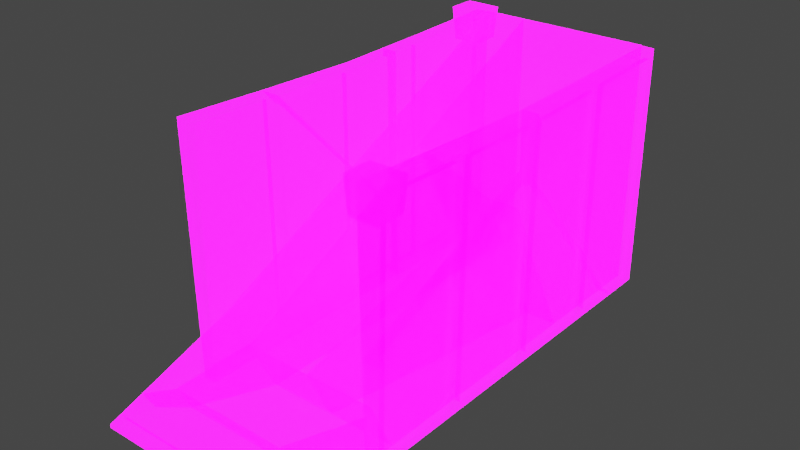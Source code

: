 # Source: SlopeTrain_Frac.blend  (saved by Blender 3.2.14; exported with 4.5.12 LTS)
import bpy
from mathutils import Matrix  # noqa: F401  (used for matrix-valued properties, if any)

bpy.ops.wm.read_factory_settings(use_empty=True)
scene = bpy.context.scene
scene.name = 'Scene'

# ---- collections
col_collection = bpy.data.collections.new('Collection'); scene.collection.children.link(col_collection)

# ---- images (referenced by path relative to the original .blend; pixels are not part of the script)
import os
ASSET_DIR = os.environ.get("B2B_ASSET_DIR", "")  # directory of the original .blend (textures are referenced by path, not embedded)
HERE = os.path.dirname(os.path.abspath(__file__))  # packed textures are extracted next to this script under _unpacked/

def load_image(name, relpath, width, height, colorspace="sRGB"):
    """Load a texture the original file referenced (path relative to the .blend, or extracted next to this script)."""
    p = next((c for c in (os.path.join(HERE, relpath), os.path.join(ASSET_DIR, relpath)) if relpath and os.path.exists(c)), "")
    if p:
        img = bpy.data.images.load(p, check_existing=True)
        img.name = name
    else:  # same state as the original file: an image datablock whose file is absent (Cycles renders it pink)
        img = bpy.data.images.new(name, width, height)
        img.source = "FILE"
        img.filepath = "//" + (relpath or name)
    img.colorspace_settings.name = colorspace
    return img
img_imphenziapalette01_256_gradientx4_png = load_image('ImphenziaPalette01-256-GradientX4.png', 'ImphenziaPalette01-256-GradientX4.png', 1024, 1024, 'sRGB')
img_imphenziapalette02_emission_png = load_image('ImphenziaPalette02-Emission.png', 'ImphenziaPalette02-Emission.png', 1024, 1024, 'sRGB')
img_imphenziapalette02_opacity_png = load_image('ImphenziaPalette02-Opacity.png', 'ImphenziaPalette02-Opacity.png', 1024, 1024, 'sRGB')
img_ground_texture_psd_psd = load_image('Ground_Texture_PSD.psd', 'Ground_Texture_PSD.psd', 1024, 1024, 'sRGB')

# ---- materials (node trees are filled in below, after node groups)
mat_gradient = bpy.data.materials.new('Gradient')
mat_gradient.alpha_threshold = 0.6481
mat_gradient.use_backface_culling = True
mat_gradient.use_raytrace_refraction = True
mat_gradient.use_screen_refraction = True
mat_gradient.use_sss_translucency = True
mat_gradient.thickness_mode = 'SLAB'
mat_gradient.use_thickness_from_shadow = True
mat_ground = bpy.data.materials.new('Ground')
mat_ground.use_transparent_shadow = False

# ---- material node trees
mat_gradient.use_nodes = True; mat_gradient.node_tree.nodes.clear()
_N = mat_gradient.node_tree.nodes; _L = mat_gradient.node_tree.links
n0 = _N.new('ShaderNodeOutputMaterial'); n0.name = 'Material Output'; n0.location = (300, 300)
n1 = _N.new('ShaderNodeBsdfPrincipled'); n1.name = 'Principled BSDF'; n1.location = (10, 300)
n1.distribution = 'GGX'
n1.subsurface_method = 'BURLEY'
n1.inputs[3].default_value = 1.45
n1.inputs[28].default_value = 10.0
n2 = _N.new('ShaderNodeTexImage'); n2.name = 'Image Texture'; n2.location = (-460, 320)
n2.image = img_imphenziapalette01_256_gradientx4_png
n3 = _N.new('ShaderNodeTexImage'); n3.name = 'Image Texture.001'; n3.location = (-500, 0)
n3.image = img_imphenziapalette02_emission_png
n4 = _N.new('ShaderNodeTexImage'); n4.name = 'Image Texture.002'; n4.location = (-480, -300)
n4.image = img_imphenziapalette02_opacity_png
n5 = _N.new('ShaderNodeValue'); n5.name = 'Value'; n5.location = (300, 140)
n5.outputs[0].default_value = 0.0
_L.new(n1.outputs[0], n0.inputs[0])
_L.new(n2.outputs[0], n1.inputs[0])
_L.new(n3.outputs[0], n1.inputs[27])
_L.new(n4.outputs[0], n1.inputs[4])
_L.new(n5.outputs[0], n0.inputs[3])
n0.is_active_output = True
mat_ground.use_nodes = True; mat_ground.node_tree.nodes.clear()
_N = mat_ground.node_tree.nodes; _L = mat_ground.node_tree.links
n0 = _N.new('ShaderNodeBsdfPrincipled'); n0.name = 'Principled BSDF'; n0.location = (10, 300)
n0.distribution = 'GGX'
n0.subsurface_method = 'BURLEY'
n0.inputs[3].default_value = 1.45
n0.inputs[27].default_value = (0.0, 0.0, 0.0, 1.0)
n0.inputs[28].default_value = 1.0
n1 = _N.new('ShaderNodeOutputMaterial'); n1.name = 'Material Output'; n1.location = (300, 300)
n2 = _N.new('ShaderNodeTexImage'); n2.name = 'Image Texture'; n2.location = (-503, 194)
n2.image = img_ground_texture_psd_psd
_L.new(n0.outputs[0], n1.inputs[0])
_L.new(n2.outputs[0], n0.inputs[0])
n1.is_active_output = True

# ---- world
world_world = bpy.data.worlds.new('World'); scene.world = world_world
world_world.use_nodes = True; world_world.node_tree.nodes.clear()
_N = world_world.node_tree.nodes; _L = world_world.node_tree.links
n0 = _N.new('ShaderNodeOutputWorld'); n0.name = 'World Output'; n0.location = (300, 300)
n1 = _N.new('ShaderNodeBackground'); n1.name = 'Background'; n1.location = (10, 300)
n1.inputs[0].default_value = (0.05088, 0.05088, 0.05088, 1.0)
_L.new(n1.outputs[0], n0.inputs[0])
n0.is_active_output = True
world_world.color = (0.05088, 0.05088, 0.05088)
world_world.use_sun_shadow = False
world_world.sun_shadow_jitter_overblur = 0.0

# ---- meshes
me_cube_002 = bpy.data.meshes.new('Cube.002')
me_cube_002.from_pydata([(3.276, -6.222, 8.928), (3.276, -5.07, 8.928), (3.115, -6.222, 10.24), (4.389, -6.222, 8.928), (4.389, -5.07, 8.928), (4.55, -6.222, 10.24), (4.55, -5.07, 10.24), (3.115, -5.07, 10.24)], [], [(1, 4, 3, 0), (0, 2, 7, 1), (3, 5, 2, 0), (4, 6, 5, 3), (6, 7, 2, 5), (1, 7, 6, 4)])
_uv = me_cube_002.uv_layers.new(name='UVMap')
_uv.uv.foreach_set('vector', [0.215, 0.5917, 0.2203, 0.5917, 0.2203, 0.5917, 0.215, 0.5917, 0.215, 0.5917, 0.215, 0.5926, 0.215, 0.5926, 0.215, 0.5917, 0.2203, 0.5917, 0.2203, 0.5926, 0.215, 0.5926, 0.215, 0.5917, 0.2203, 0.5917, 0.2203, 0.5926, 0.2203, 0.5926, 0.2203, 0.5917, 0.2203, 0.5926, 0.215, 0.5926, 0.215, 0.5926, 0.2203, 0.5926, 0.215, 0.5917, 0.215, 0.5926, 0.2203, 0.5926, 0.2203, 0.5917])
me_cube_002.materials.append(mat_gradient)
me_cube_002.materials.append(mat_ground)
me_cube_002.use_remesh_fix_poles = True
me_cube_002.use_remesh_preserve_attributes = False
me_cube_002.use_mirror_vertex_groups = False
me_cube_002.update()
me_cube_009 = bpy.data.meshes.new('Cube.009')
me_cube_009.from_pydata([(-3.276, 8.895, 8.928), (-3.276, 10.05, 8.928), (-3.115, 8.895, 10.24), (-4.389, 8.895, 8.928), (-4.389, 10.05, 8.928), (-4.55, 8.895, 10.24), (-4.55, 10.05, 10.24), (-3.115, 10.05, 10.24)], [], [(1, 0, 3, 4), (0, 1, 7, 2), (3, 0, 2, 5), (4, 3, 5, 6), (6, 5, 2, 7), (1, 4, 6, 7)])
_uv = me_cube_009.uv_layers.new(name='UVMap')
_uv.uv.foreach_set('vector', [0.215, 0.5917, 0.215, 0.5917, 0.2203, 0.5917, 0.2203, 0.5917, 0.215, 0.5917, 0.215, 0.5917, 0.215, 0.5926, 0.215, 0.5926, 0.2203, 0.5917, 0.215, 0.5917, 0.215, 0.5926, 0.2203, 0.5926, 0.2203, 0.5917, 0.2203, 0.5917, 0.2203, 0.5926, 0.2203, 0.5926, 0.2203, 0.5926, 0.2203, 0.5926, 0.215, 0.5926, 0.215, 0.5926, 0.215, 0.5917, 0.2203, 0.5917, 0.2203, 0.5926, 0.215, 0.5926])
me_cube_009.materials.append(mat_gradient)
me_cube_009.materials.append(mat_ground)
me_cube_009.use_remesh_fix_poles = True
me_cube_009.use_remesh_preserve_attributes = False
me_cube_009.use_mirror_vertex_groups = False
me_cube_009.update()
me_cube_001_cell_003 = bpy.data.meshes.new('Cube.001_cell.003')
me_cube_001_cell_003.from_pydata([(0.3238, -4.566, 2.143), (0.3173, -4.254, 1.824), (0.1129, -4.255, 1.83), (0.0726, -0.8798, 1.715), (0.277, -0.8788, 1.703), (0.28, -0.567, 1.997), (0.2363, 3.432, 1.9), (-0.4952, -0.567, 1.997), (0.2749, -0.2551, 1.674), (0.2346, 3.12, 1.59), (0.07054, -0.2562, 1.68), (0.03023, 3.119, 1.594), (-0.4515, 3.432, 1.9), (-0.539, -4.566, 2.143), (-0.4343, -4.566, -3.824), (-0.4404, -0.5665, -2.112), (-0.4384, 2.337, -0.8694), (0.0151, -4.255, -3.7), (0.2189, -4.566, -3.836), (0.2195, -4.254, -3.703), (0.02469, -1.628, -2.575), (0.01133, 3.12, -0.5421), (-0.4309, 3.433, -0.4004), (-0.4316, 3.629, -0.3164), (0.02096, -0.2557, -1.987), (0.02031, -0.8794, -2.255), (0.2248, -0.8783, -2.258), (0.2254, -0.2546, -1.991), (0.2157, 3.121, -0.5452), (0.2154, 3.636, -0.3248), (0.2344, 3.594, 1.739), (-0.4499, 3.583, 1.904), (0.2346, 3.591, 1.904), (-0.4343, -4.566, -3.824), (-0.4404, -0.5665, -2.112), (-0.4384, 2.337, -0.8694), (0.2189, -4.566, -3.836), (0.2195, -4.254, -3.703), (-0.4309, 3.433, -0.4004), (-0.4316, 3.629, -0.3164), (0.01133, 3.12, -0.5421), (0.02096, -0.2557, -1.987), (0.02469, -1.628, -2.575), (0.02031, -0.8794, -2.255), (0.2254, -0.2546, -1.991), (0.2157, 3.121, -0.5452), (0.2154, 3.636, -0.3248), (0.2344, 3.594, 1.739), (-0.4499, 3.583, 1.904), (0.2346, 3.591, 1.904), (0.2248, -0.8783, -2.258), (0.0151, -4.255, -3.7)], [], [(39, 48, 49, 47, 46), (37, 1, 0, 36), (36, 0, 13, 33), (51, 2, 1, 37), (43, 3, 2, 51, 42), (4, 1, 2, 3), (50, 4, 3, 43), (26, 25, 20, 17, 19, 18, 14, 34, 35, 38, 39, 46, 45, 21, 41, 44), (5, 0, 1, 4), (5, 7, 13, 0), (6, 5, 8, 9), (6, 12, 7, 5), (9, 8, 10, 11), (24, 10, 8, 27), (40, 11, 10, 24), (28, 9, 11, 40), (27, 8, 5, 4, 50), (32, 6, 30), (31, 12, 6, 32), (23, 22, 12, 31), (7, 12, 22, 16, 15), (13, 7, 15, 33), (29, 30, 6, 9, 28)])
_k = set([(14, 18), (14, 34), (15, 16), (15, 33), (16, 22), (17, 19), (17, 20), (18, 19), (20, 25), (21, 41), (21, 45), (22, 23), (23, 31), (24, 27), (24, 40), (25, 26), (26, 44), (27, 50), (28, 29), (28, 40), (29, 30), (30, 32), (31, 32), (33, 36), (34, 35), (35, 38), (36, 37), (37, 51), (38, 39), (39, 48), (41, 44), (42, 43), (42, 51), (43, 50), (45, 46), (46, 47), (47, 49), (48, 49)])
me_cube_001_cell_003.attributes.new('sharp_edge', 'BOOLEAN', 'EDGE').data.foreach_set('value', [ (min(e.vertices), max(e.vertices)) in _k for e in me_cube_001_cell_003.edges])
_uv = me_cube_001_cell_003.uv_layers.new(name='UVMap')
_uv.uv.foreach_set('vector', [0.219, 0.5926, 0.219, 0.5926, 0.219, 0.5926, 0.219, 0.5926, 0.219, 0.5926, 0.22, 0.5919, 0.22, 0.5927, 0.22, 0.5927, 0.22, 0.5918, 0.22, 0.5918, 0.22, 0.5927, 0.2195, 0.5927, 0.2195, 0.5918, 0.2207, 0.5825, 0.2207, 0.5833, 0.2207, 0.5833, 0.2207, 0.5825, 0.2215, 0.5962, 0.2215, 0.5968, 0.2215, 0.5968, 0.2215, 0.596, 0.2215, 0.5962, 0.2207, 0.5833, 0.2207, 0.5833, 0.2207, 0.5833, 0.2207, 0.5833, 0.2207, 0.5827, 0.2207, 0.5833, 0.2207, 0.5833, 0.2207, 0.5827, 0.219, 0.5926, 0.219, 0.5926, 0.219, 0.5926, 0.219, 0.5926, 0.219, 0.5926, 0.219, 0.5926, 0.219, 0.5926, 0.219, 0.5926, 0.219, 0.5926, 0.219, 0.5926, 0.219, 0.5926, 0.219, 0.5926, 0.219, 0.5926, 0.219, 0.5926, 0.219, 0.5926, 0.219, 0.5926, 0.22, 0.5927, 0.22, 0.5927, 0.22, 0.5927, 0.22, 0.5927, 0.22, 0.5927, 0.2195, 0.5927, 0.2195, 0.5927, 0.22, 0.5927, 0.22, 0.5927, 0.22, 0.5927, 0.22, 0.5927, 0.22, 0.5927, 0.22, 0.5927, 0.2195, 0.5927, 0.2195, 0.5927, 0.22, 0.5927, 0.2207, 0.5833, 0.2207, 0.5833, 0.2207, 0.5833, 0.2207, 0.5833, 0.2207, 0.5827, 0.2207, 0.5833, 0.2207, 0.5833, 0.2207, 0.5827, 0.2215, 0.5965, 0.2215, 0.5968, 0.2215, 0.5968, 0.2215, 0.5963, 0.2207, 0.583, 0.2207, 0.5833, 0.2207, 0.5833, 0.2207, 0.583, 0.22, 0.5921, 0.22, 0.5927, 0.22, 0.5927, 0.22, 0.5927, 0.22, 0.5921, 0.22, 0.5927, 0.22, 0.5927, 0.22, 0.5927, 0.2195, 0.5927, 0.2195, 0.5927, 0.22, 0.5927, 0.22, 0.5927, 0.2195, 0.5924, 0.2195, 0.5924, 0.2195, 0.5927, 0.2195, 0.5927, 0.2195, 0.5927, 0.2195, 0.5927, 0.2195, 0.5924, 0.2195, 0.5923, 0.2195, 0.5921, 0.2195, 0.5927, 0.2195, 0.5927, 0.2195, 0.5921, 0.2195, 0.5918, 0.22, 0.5924, 0.22, 0.5927, 0.22, 0.5927, 0.22, 0.5927, 0.22, 0.5924])
me_cube_001_cell_003.materials.append(mat_gradient)
me_cube_001_cell_003.materials.append(mat_ground)
me_cube_001_cell_003.update()
me_cube_001_cell_004 = bpy.data.meshes.new('Cube.001_cell.004')
me_cube_001_cell_004.from_pydata([(0.2485, -3.716, 3.405), (0.04408, -3.718, 3.408), (0.003773, -0.3408, 3.495), (0.2082, -0.3397, 3.489), (0.2085, -0.02775, 3.812), (0.1648, 3.973, 3.959), (-0.3919, -0.02775, 3.812), (0.2061, 0.2843, 3.518), (0.1658, 3.661, 3.639), (0.001723, 0.2832, 3.527), (-0.03858, 3.66, 3.643), (-0.03722, 3.66, -5.704), (0.1672, 3.661, -5.705), (0.1648, 3.973, -6.016), (-0.3482, 3.973, -6.016), (-0.3482, 3.973, 3.959), (-0.4336, -3.874, 3.645), (0.2313, -3.823, 1.49), (-0.4157, -3.83, 1.499), (-0.434, -3.875, 3.719), (0.2503, -3.865, 3.553), (0.2505, -3.868, 3.72), (-0.3612, -0.02694, -3.102), (0.2298, -3.716, 1.36), (-0.007377, -1.246, -1.627), (0.02536, -3.717, 1.362), (-0.3482, 2.383, -6.016), (-0.03877, 2.125, -5.704), (-0.03041, 0.284, -3.477), (-0.02301, -0.34, -2.723), (0.1814, -0.3389, -2.724), (0.1648, 2.384, -6.016), (0.1656, 2.126, -5.705), (0.174, 0.2851, -3.479), (-0.03877, 2.125, -5.704), (0.1656, 2.126, -5.705), (-0.434, -3.875, 3.719), (0.2505, -3.868, 3.72), (-0.4336, -3.874, 3.645), (-0.4157, -3.83, 1.499), (0.2313, -3.823, 1.49), (0.2503, -3.865, 3.553), (-0.3612, -0.02694, -3.102), (0.2298, -3.716, 1.36), (0.02536, -3.717, 1.362), (-0.03041, 0.284, -3.477), (-0.007377, -1.246, -1.627), (-0.02301, -0.34, -2.723), (0.1814, -0.3389, -2.724), (-0.3482, 2.383, -6.016), (0.1648, 2.384, -6.016), (0.174, 0.2851, -3.479)], [], [(51, 48, 47, 46, 25, 43, 17, 39, 42, 49, 50, 35, 34, 45), (23, 0, 41, 40), (44, 1, 0, 23), (29, 2, 1, 44, 24), (3, 0, 1, 2), (30, 3, 2, 29), (17, 20, 37, 36, 38, 39), (41, 0, 3, 4, 21), (5, 4, 7, 8), (5, 15, 6, 4), (21, 4, 6, 19), (8, 7, 9, 10), (7, 33, 28, 9), (27, 11, 10, 9, 28), (32, 12, 11, 27), (12, 8, 10, 11), (13, 5, 8, 12), (12, 32, 31, 13), (13, 14, 15, 5), (26, 14, 13, 31), (6, 15, 14, 26, 22), (18, 16, 19, 6, 22), (33, 7, 4, 3, 30)])
_k = set([(16, 18), (16, 19), (17, 20), (17, 43), (18, 22), (19, 21), (20, 37), (21, 41), (22, 26), (23, 40), (23, 44), (24, 29), (24, 44), (25, 43), (25, 46), (26, 31), (27, 28), (27, 32), (28, 33), (29, 30), (30, 33), (31, 32), (34, 35), (34, 45), (35, 50), (36, 37), (36, 38), (38, 39), (39, 42), (40, 41), (42, 49), (45, 51), (46, 47), (47, 48), (48, 51), (49, 50)])
me_cube_001_cell_004.attributes.new('sharp_edge', 'BOOLEAN', 'EDGE').data.foreach_set('value', [ (min(e.vertices), max(e.vertices)) in _k for e in me_cube_001_cell_004.edges])
_uv = me_cube_001_cell_004.uv_layers.new(name='UVMap')
_uv.uv.foreach_set('vector', [0.2127, 0.5928, 0.2127, 0.5928, 0.2127, 0.5928, 0.2127, 0.5928, 0.2127, 0.5928, 0.2127, 0.5928, 0.2127, 0.5928, 0.2127, 0.5928, 0.2127, 0.5928, 0.2127, 0.5928, 0.2127, 0.5928, 0.2127, 0.5928, 0.2127, 0.5928, 0.2127, 0.5928, 0.22, 0.5924, 0.22, 0.5927, 0.22, 0.5927, 0.22, 0.5924, 0.2207, 0.583, 0.2207, 0.5833, 0.2207, 0.5833, 0.2207, 0.583, 0.2215, 0.5959, 0.2215, 0.5968, 0.2215, 0.5968, 0.2215, 0.5965, 0.2215, 0.5961, 0.2207, 0.5833, 0.2207, 0.5833, 0.2207, 0.5833, 0.2207, 0.5833, 0.2207, 0.5823, 0.2207, 0.5833, 0.2207, 0.5833, 0.2207, 0.5823, 0.2127, 0.5928, 0.2127, 0.5928, 0.2127, 0.5928, 0.2127, 0.5928, 0.2127, 0.5928, 0.2127, 0.5928, 0.22, 0.5927, 0.22, 0.5927, 0.22, 0.5927, 0.22, 0.5927, 0.22, 0.5927, 0.22, 0.5927, 0.22, 0.5927, 0.22, 0.5927, 0.22, 0.5927, 0.22, 0.5927, 0.2195, 0.5927, 0.2195, 0.5927, 0.22, 0.5927, 0.22, 0.5927, 0.22, 0.5927, 0.2195, 0.5927, 0.2195, 0.5927, 0.2207, 0.5833, 0.2207, 0.5833, 0.2207, 0.5833, 0.2207, 0.5833, 0.2207, 0.5833, 0.2207, 0.5822, 0.2207, 0.5822, 0.2207, 0.5833, 0.2215, 0.5954, 0.2215, 0.5954, 0.2215, 0.5968, 0.2215, 0.5968, 0.2215, 0.5958, 0.2207, 0.5819, 0.2207, 0.5819, 0.2207, 0.5819, 0.2207, 0.5819, 0.2207, 0.5819, 0.2207, 0.5833, 0.2207, 0.5833, 0.2207, 0.5819, 0.22, 0.5912, 0.22, 0.5927, 0.22, 0.5927, 0.22, 0.5913, 0.22, 0.5913, 0.22, 0.5913, 0.22, 0.5912, 0.22, 0.5912, 0.22, 0.5912, 0.2195, 0.5912, 0.2195, 0.5927, 0.22, 0.5927, 0.2195, 0.5912, 0.2195, 0.5912, 0.22, 0.5912, 0.22, 0.5912, 0.2195, 0.5927, 0.2195, 0.5927, 0.2195, 0.5912, 0.2195, 0.5912, 0.2195, 0.5917, 0.2195, 0.5924, 0.2195, 0.5927, 0.2195, 0.5927, 0.2195, 0.5927, 0.2195, 0.5917, 0.22, 0.5916, 0.22, 0.5927, 0.22, 0.5927, 0.22, 0.5927, 0.22, 0.5917])
me_cube_001_cell_004.materials.append(mat_gradient)
me_cube_001_cell_004.materials.append(mat_ground)
me_cube_001_cell_004.update()
me_cube_001_cell_001 = bpy.data.meshes.new('Cube.001_cell.001')
me_cube_001_cell_001.from_pydata([(0.1688, -7.119, -2.626), (-0.3442, -7.119, -2.626), (0.1688, -3.119, -2.626), (0.1718, -6.807, -2.314), (0.1752, -3.431, -2.314), (-0.03255, -6.808, -2.311), (-0.02914, -3.432, -2.311), (0.1705, -2.807, -2.314), (-0.03392, -2.808, -2.311), (-0.03051, 0.5682, -2.31), (0.1739, 0.5693, -2.312), (0.1688, 0.8812, -2.625), (0.1688, 4.881, -2.626), (-0.3442, 0.8812, -2.625), (0.1691, 1.193, -2.312), (0.1725, 4.569, -2.314), (-0.03529, 1.192, -2.311), (-0.03189, 4.568, -2.312), (0.1677, 5.193, -2.314), (-0.03666, 5.192, -2.313), (-0.3442, 4.881, -2.626), (-0.3442, -3.119, -2.626), (-0.3572, 4.881, 0.2859), (-0.4117, 1.076, 4.887), (0.2352, 1.083, 4.879), (0.2337, 1.192, 4.748), (-0.003393, 3.66, 1.763), (0.02929, 1.191, 4.749), (-0.4235, -5.918, 1.893), (-0.4205, -3.119, 3.092), (0.03118, 0.5668, 4.662), (-0.411, 0.8798, 4.803), (0.2356, 0.5679, 4.658), (0.04706, -1.886, 3.611), (-0.4144, -7.119, 1.379), (0.03492, -6.808, 1.504), (0.04015, -3.432, 2.949), (0.0408, -2.809, 3.216), (0.2446, -3.431, 2.946), (0.2452, -2.808, 3.213), (0.2388, -7.119, 1.367), (0.2393, -6.807, 1.501), (-0.3442, 7.288, -2.626), (-0.03481, 7.03, -2.313), (-0.02646, 5.192, -0.09011), (-0.01906, 4.568, 0.6646), (0.1853, 4.569, 0.6632), (0.1688, 7.288, -2.626), (0.1696, 7.03, -2.314), (0.1779, 5.193, -0.09146), (0.0408, -2.809, 3.216), (0.2452, -2.808, 3.213), (-0.3572, 4.881, 0.2859), (-0.4117, 1.076, 4.887), (0.2352, 1.083, 4.879), (0.2337, 1.192, 4.748), (0.02929, 1.191, 4.749), (-0.4235, -5.918, 1.893), (-0.4205, -3.119, 3.092), (-0.411, 0.8798, 4.803), (0.03118, 0.5668, 4.662), (0.2356, 0.5679, 4.658), (-0.4144, -7.119, 1.379), (0.03492, -6.808, 1.504), (0.04015, -3.432, 2.949), (0.04706, -1.886, 3.611), (0.2446, -3.431, 2.946), (0.2388, -7.119, 1.367), (0.2393, -6.807, 1.501), (-0.3442, 7.288, -2.626), (-0.03481, 7.03, -2.313), (-0.02646, 5.192, -0.09011), (-0.003393, 3.66, 1.763), (-0.01906, 4.568, 0.6646), (0.1853, 4.569, 0.6632), (0.1688, 7.288, -2.626), (0.1696, 7.03, -2.314), (0.1779, 5.193, -0.09146)], [], [(11, 14, 55, 24, 61, 10), (12, 18, 77, 46, 15), (0, 3, 68, 67), (1, 0, 67, 62), (75, 69, 52, 53, 54, 25, 56, 72, 73, 74, 49, 71, 43, 76), (0, 2, 4, 3), (3, 4, 6, 5), (3, 5, 63, 68), (5, 6, 64, 63), (64, 6, 4, 66), (21, 13, 20, 42, 47, 12, 11, 2, 0, 1), (7, 8, 50, 51), (50, 8, 9, 60, 65), (7, 10, 9, 8), (60, 9, 10, 61), (2, 7, 51, 66, 4), (2, 11, 10, 7), (11, 12, 15, 14), (14, 15, 17, 16), (55, 14, 16, 27), (16, 17, 45, 26, 27), (45, 17, 15, 46), (18, 19, 44, 77), (19, 70, 44), (70, 19, 18, 48), (48, 18, 12, 47), (42, 20, 22), (22, 20, 13, 59, 23), (13, 21, 58, 59), (21, 1, 62, 57, 58), (35, 36, 38, 39, 37, 33, 30, 32, 54, 53, 31, 29, 28, 34, 40, 41)])
_k = set([(22, 23), (22, 42), (23, 59), (24, 55), (24, 61), (25, 54), (25, 56), (26, 27), (26, 45), (27, 55), (28, 29), (28, 34), (29, 31), (30, 32), (30, 33), (31, 53), (32, 54), (33, 37), (34, 40), (35, 36), (35, 41), (36, 38), (37, 39), (38, 39), (40, 41), (42, 47), (43, 71), (43, 76), (44, 70), (44, 77), (45, 46), (46, 77), (47, 48), (48, 70), (49, 71), (49, 74), (50, 51), (50, 65), (51, 66), (52, 53), (52, 69), (56, 72), (57, 58), (57, 62), (58, 59), (60, 61), (60, 65), (62, 67), (63, 64), (63, 68), (64, 66), (67, 68), (69, 75), (72, 73), (73, 74), (75, 76)])
me_cube_001_cell_001.attributes.new('sharp_edge', 'BOOLEAN', 'EDGE').data.foreach_set('value', [ (min(e.vertices), max(e.vertices)) in _k for e in me_cube_001_cell_001.edges])
_uv = me_cube_001_cell_001.uv_layers.new(name='UVMap')
_uv.uv.foreach_set('vector', [0.22, 0.5912, 0.22, 0.5913, 0.22, 0.5924, 0.22, 0.5924, 0.22, 0.5923, 0.22, 0.5913, 0.22, 0.5912, 0.22, 0.5913, 0.22, 0.5916, 0.22, 0.5917, 0.22, 0.5913, 0.22, 0.5912, 0.22, 0.5913, 0.22, 0.5919, 0.22, 0.5918, 0.2195, 0.5912, 0.22, 0.5912, 0.22, 0.5918, 0.2195, 0.5918, 0.2214, 0.5784, 0.2214, 0.5784, 0.2214, 0.5784, 0.2214, 0.5784, 0.2214, 0.5784, 0.2214, 0.5784, 0.2214, 0.5784, 0.2214, 0.5784, 0.2214, 0.5784, 0.2214, 0.5784, 0.2214, 0.5784, 0.2214, 0.5784, 0.2214, 0.5784, 0.2214, 0.5784, 0.22, 0.5912, 0.22, 0.5912, 0.22, 0.5913, 0.22, 0.5913, 0.2207, 0.5819, 0.2207, 0.5819, 0.2207, 0.5819, 0.2207, 0.5819, 0.2207, 0.5819, 0.2207, 0.5819, 0.2207, 0.5825, 0.2207, 0.5825, 0.2215, 0.5954, 0.2215, 0.5954, 0.2215, 0.5962, 0.2215, 0.596, 0.2207, 0.5827, 0.2207, 0.5819, 0.2207, 0.5819, 0.2207, 0.5827, 0.2195, 0.5912, 0.2195, 0.5912, 0.2195, 0.5912, 0.2195, 0.5912, 0.22, 0.5912, 0.22, 0.5912, 0.22, 0.5912, 0.22, 0.5912, 0.22, 0.5912, 0.2195, 0.5912, 0.2207, 0.5819, 0.2207, 0.5819, 0.2207, 0.5827, 0.2207, 0.5827, 0.2215, 0.5963, 0.2215, 0.5954, 0.2215, 0.5954, 0.2215, 0.5965, 0.2215, 0.5963, 0.2207, 0.5819, 0.2207, 0.5819, 0.2207, 0.5819, 0.2207, 0.5819, 0.2207, 0.583, 0.2207, 0.5819, 0.2207, 0.5819, 0.2207, 0.583, 0.22, 0.5912, 0.22, 0.5913, 0.22, 0.5921, 0.22, 0.5921, 0.22, 0.5913, 0.22, 0.5912, 0.22, 0.5912, 0.22, 0.5913, 0.22, 0.5913, 0.22, 0.5912, 0.22, 0.5912, 0.22, 0.5913, 0.22, 0.5913, 0.2207, 0.5819, 0.2207, 0.5819, 0.2207, 0.5819, 0.2207, 0.5819, 0.2207, 0.583, 0.2207, 0.5819, 0.2207, 0.5819, 0.2207, 0.583, 0.2215, 0.5954, 0.2215, 0.5954, 0.2215, 0.5959, 0.2215, 0.5961, 0.2215, 0.5965, 0.2207, 0.5823, 0.2207, 0.5819, 0.2207, 0.5819, 0.2207, 0.5823, 0.2207, 0.5819, 0.2207, 0.5819, 0.2207, 0.5822, 0.2207, 0.5822, 0.2215, 0.5954, 0.2215, 0.5954, 0.2215, 0.5958, 0.2207, 0.5819, 0.2207, 0.5819, 0.2207, 0.5819, 0.2207, 0.5819, 0.22, 0.5913, 0.22, 0.5913, 0.22, 0.5912, 0.22, 0.5912, 0.2195, 0.5912, 0.2195, 0.5912, 0.2195, 0.5917, 0.2195, 0.5917, 0.2195, 0.5912, 0.2195, 0.5912, 0.2195, 0.5924, 0.2195, 0.5924, 0.2195, 0.5912, 0.2195, 0.5912, 0.2195, 0.5921, 0.2195, 0.5924, 0.2195, 0.5912, 0.2195, 0.5912, 0.2195, 0.5918, 0.2195, 0.5919, 0.2195, 0.5921, 0.2214, 0.5784, 0.2214, 0.5784, 0.2214, 0.5784, 0.2214, 0.5784, 0.2214, 0.5784, 0.2214, 0.5784, 0.2214, 0.5784, 0.2214, 0.5784, 0.2214, 0.5784, 0.2214, 0.5784, 0.2214, 0.5784, 0.2214, 0.5784, 0.2214, 0.5784, 0.2214, 0.5784, 0.2214, 0.5784, 0.2214, 0.5784])
me_cube_001_cell_001.materials.append(mat_gradient)
me_cube_001_cell_001.materials.append(mat_ground)
me_cube_001_cell_001.update()
me_cube_007_cell_003 = bpy.data.meshes.new('Cube.007_cell.003')
me_cube_007_cell_003.from_pydata([(-0.2913, -3.026, 1.669), (-0.2476, 0.9737, 1.573), (0.484, -3.026, 1.669), (-0.2862, -2.714, 1.346), (-0.2459, 0.6618, 1.262), (-0.08183, -2.715, 1.353), (-0.04153, 0.6607, 1.266), (-0.2439, 1.286, 1.262), (-0.03948, 1.285, 1.266), (0.4402, 0.9737, 1.573), (-0.2836, -2.817, 1.136), (-0.2819, -2.714, 1.027), (-0.2121, 0.6625, -2.556), (-0.2685, -2.714, 1.027), (-0.04716, -1.207, -0.5701), (-0.007734, 0.6614, -2.553), (0.3925, 1.786, -3.742), (0.3804, 3.05, -5.084), (0.0169, 3.055, -5.093), (-0.2029, 1.287, -3.218), (0.001512, 1.285, -3.215), (-0.2898, -3.181, 1.523), (-0.2947, -3.33, 1.68), (0.4002, 0.9745, -2.881), (0.4799, -3.026, 1.367), (0.4872, -3.32, 1.68), (-0.07748, -2.715, 1.031), (-0.2237, 2.979, 1.304), (-0.2257, 2.976, 1.621), (0.4184, 2.968, 1.621), (0.4141, 2.98, 0.6818), (-0.01927, 2.977, 1.309), (-0.00304, 3.021, -2.337), (0.0169, 3.055, -5.093), (0.001512, 1.285, -3.215), (-0.04716, -1.207, -0.5701), (-0.07748, -2.715, 1.031), (-0.2836, -2.817, 1.136), (-0.2819, -2.714, 1.027), (-0.2257, 2.976, 1.621), (0.4184, 2.968, 1.621), (-0.2121, 0.6625, -2.556), (-0.007734, 0.6614, -2.553), (0.3925, 1.786, -3.742), (0.3804, 3.05, -5.084), (-0.2029, 1.287, -3.218), (-0.2898, -3.181, 1.523), (-0.2947, -3.33, 1.68), (0.4002, 0.9745, -2.881), (0.4799, -3.026, 1.367), (0.4872, -3.32, 1.68), (-0.2685, -2.714, 1.027), (-0.2237, 2.979, 1.304), (0.4141, 2.98, 0.6818), (-0.01927, 2.977, 1.309), (-0.00304, 3.021, -2.337)], [], [(37, 38, 51), (41, 45, 34, 33, 44, 43, 35, 15), (47, 21, 37, 51, 36, 35, 43, 48, 49, 50), (0, 3, 11, 10, 46), (22, 0, 46), (25, 2, 0, 22), (1, 4, 3, 0), (1, 0, 2, 9), (4, 6, 5, 3), (3, 5, 26, 13, 11), (5, 6, 42, 14, 26), (42, 6, 4, 12), (44, 33, 55, 54, 52, 39, 40, 53), (7, 8, 20, 19), (18, 20, 8, 31, 32), (8, 7, 27, 31), (27, 7, 1, 28), (28, 1, 9, 29), (29, 9, 23, 16, 17, 30), (23, 9, 2, 24), (24, 2, 25), (1, 7, 19, 12, 4)])
_k = set([(10, 11), (10, 46), (11, 13), (12, 19), (12, 42), (13, 26), (14, 26), (14, 42), (15, 35), (15, 41), (16, 17), (16, 23), (17, 30), (18, 20), (18, 32), (19, 20), (21, 37), (21, 47), (22, 25), (22, 46), (23, 24), (24, 25), (27, 28), (27, 31), (28, 29), (29, 30), (31, 32), (33, 34), (33, 55), (34, 45), (35, 36), (36, 51), (37, 38), (38, 51), (39, 40), (39, 52), (40, 53), (41, 45), (43, 44), (43, 48), (44, 53), (47, 50), (48, 49), (49, 50), (52, 54), (54, 55)])
me_cube_007_cell_003.attributes.new('sharp_edge', 'BOOLEAN', 'EDGE').data.foreach_set('value', [ (min(e.vertices), max(e.vertices)) in _k for e in me_cube_007_cell_003.edges])
_uv = me_cube_007_cell_003.uv_layers.new(name='UVMap')
_uv.uv.foreach_set('vector', [0.2136, 0.5886, 0.2136, 0.5886, 0.2136, 0.5886, 0.2136, 0.5886, 0.2136, 0.5886, 0.2136, 0.5886, 0.2136, 0.5886, 0.2136, 0.5886, 0.2136, 0.5886, 0.2136, 0.5886, 0.2136, 0.5886, 0.2136, 0.5886, 0.2136, 0.5886, 0.2136, 0.5886, 0.2136, 0.5886, 0.2136, 0.5886, 0.2136, 0.5886, 0.2136, 0.5886, 0.2136, 0.5886, 0.2136, 0.5886, 0.2136, 0.5886, 0.22, 0.5927, 0.22, 0.5927, 0.22, 0.5926, 0.22, 0.5926, 0.22, 0.5927, 0.22, 0.5927, 0.22, 0.5927, 0.22, 0.5927, 0.2195, 0.5927, 0.2195, 0.5927, 0.22, 0.5927, 0.22, 0.5927, 0.22, 0.5927, 0.22, 0.5927, 0.22, 0.5927, 0.22, 0.5927, 0.22, 0.5927, 0.22, 0.5927, 0.2195, 0.5927, 0.2195, 0.5927, 0.2207, 0.5833, 0.2207, 0.5833, 0.2207, 0.5833, 0.2207, 0.5833, 0.2207, 0.5833, 0.2207, 0.5833, 0.2207, 0.5832, 0.2207, 0.5832, 0.2207, 0.5832, 0.2215, 0.5968, 0.2215, 0.5968, 0.2215, 0.5962, 0.2215, 0.5965, 0.2215, 0.5968, 0.2207, 0.5827, 0.2207, 0.5833, 0.2207, 0.5833, 0.2207, 0.5827, 0.2136, 0.5886, 0.2136, 0.5886, 0.2136, 0.5886, 0.2136, 0.5886, 0.2136, 0.5886, 0.2136, 0.5886, 0.2136, 0.5886, 0.2136, 0.5886, 0.2207, 0.5833, 0.2207, 0.5833, 0.2207, 0.5826, 0.2207, 0.5826, 0.2215, 0.5959, 0.2215, 0.5961, 0.2215, 0.5968, 0.2215, 0.5968, 0.2215, 0.5963, 0.2207, 0.5833, 0.2207, 0.5833, 0.2207, 0.5833, 0.2207, 0.5833, 0.22, 0.5927, 0.22, 0.5927, 0.22, 0.5927, 0.22, 0.5927, 0.22, 0.5927, 0.22, 0.5927, 0.2195, 0.5927, 0.2195, 0.5927, 0.2195, 0.5927, 0.2195, 0.5927, 0.2195, 0.592, 0.2195, 0.5919, 0.2195, 0.5917, 0.2195, 0.5926, 0.2195, 0.592, 0.2195, 0.5927, 0.2195, 0.5927, 0.2195, 0.5927, 0.2195, 0.5927, 0.2195, 0.5927, 0.2195, 0.5927, 0.22, 0.5927, 0.22, 0.5927, 0.22, 0.592, 0.22, 0.5921, 0.22, 0.5927])
me_cube_007_cell_003.materials.append(mat_gradient)
me_cube_007_cell_003.materials.append(mat_ground)
me_cube_007_cell_003.update()
me_cube_007_cell_004 = bpy.data.meshes.new('Cube.007_cell.004')
me_cube_007_cell_004.from_pydata([(-0.1828, -0.2405, -4.963), (-0.1865, -0.5524, -4.651), (0.01785, -0.5535, -4.649), (-0.02177, -0.5547, 4.549), (-0.2262, -0.5536, 4.543), (-0.2265, -0.2416, 4.866), (-0.1828, 3.759, 5.012), (0.3739, -0.2416, 4.866), (-0.2241, 0.07042, 4.572), (-0.1838, 3.447, 4.693), (-0.1818, 0.07144, -4.651), (-0.01972, 0.06936, 4.581), (0.02058, 3.446, 4.697), (0.02263, 0.07033, -4.65), (0.01922, 3.446, -4.65), (-0.1852, 3.448, -4.651), (-0.1828, 3.76, -4.963), (0.3302, 3.76, -4.963), (0.3302, 3.759, 5.012), (0.3302, -0.2405, -4.963), (-0.2462, -2.235, 4.501), (-0.2483, -2.239, 4.818), (0.3958, -2.246, 4.818), (0.3915, -2.234, 3.876), (-0.04185, -2.237, 4.506), (-0.02561, -2.193, 0.8565), (-0.005692, -2.159, -1.898), (0.3578, -2.163, -1.89), (-0.185, -2.059, -4.65), (-0.1828, -2.048, -4.963), (0.01938, -2.062, -4.649), (0.3302, -2.054, -4.963), (-0.2462, -2.235, 4.501), (-0.2483, -2.239, 4.818), (0.3958, -2.246, 4.818), (0.3915, -2.234, 3.876), (-0.04185, -2.237, 4.506), (-0.02561, -2.193, 0.8565), (-0.005692, -2.159, -1.898), (0.3578, -2.163, -1.89), (0.3302, -2.054, -4.963), (-0.185, -2.059, -4.65), (-0.1828, -2.048, -4.963), (0.01938, -2.062, -4.649)], [], [(28, 29, 40, 27, 26, 43), (5, 8, 10, 0, 1, 4), (41, 1, 0, 42), (30, 2, 1, 41), (36, 3, 2, 30, 38, 37), (32, 4, 3, 36), (1, 2, 3, 4), (0, 16, 17, 19, 31, 42), (33, 5, 4, 32), (6, 9, 8, 5), (6, 5, 7, 18), (34, 7, 5, 33), (9, 12, 11, 8), (8, 11, 13, 10), (14, 13, 11, 12), (10, 13, 14, 15), (15, 14, 12, 9), (16, 15, 9, 6), (0, 10, 15, 16), (16, 6, 18, 17), (17, 18, 7, 19), (31, 19, 7, 34, 35, 39), (25, 26, 27, 23, 22, 21, 20, 24)])
_k = set([(20, 21), (20, 24), (21, 22), (22, 23), (23, 27), (24, 25), (25, 26), (26, 43), (27, 40), (28, 29), (28, 43), (29, 40), (30, 38), (30, 41), (31, 39), (31, 42), (32, 33), (32, 36), (33, 34), (34, 35), (35, 39), (36, 37), (37, 38), (41, 42)])
me_cube_007_cell_004.attributes.new('sharp_edge', 'BOOLEAN', 'EDGE').data.foreach_set('value', [ (min(e.vertices), max(e.vertices)) in _k for e in me_cube_007_cell_004.edges])
_uv = me_cube_007_cell_004.uv_layers.new(name='UVMap')
_uv.uv.foreach_set('vector', [0.2214, 0.587, 0.2214, 0.587, 0.2214, 0.587, 0.2214, 0.587, 0.2214, 0.587, 0.2214, 0.587, 0.22, 0.5927, 0.22, 0.5927, 0.22, 0.5913, 0.22, 0.5912, 0.22, 0.5913, 0.22, 0.5927, 0.22, 0.5913, 0.22, 0.5913, 0.22, 0.5912, 0.22, 0.5912, 0.2207, 0.5819, 0.2207, 0.5819, 0.2207, 0.5819, 0.2207, 0.5819, 0.2215, 0.5968, 0.2215, 0.5968, 0.2215, 0.5954, 0.2215, 0.5954, 0.2215, 0.5959, 0.2215, 0.5963, 0.2207, 0.5833, 0.2207, 0.5833, 0.2207, 0.5833, 0.2207, 0.5833, 0.2207, 0.5819, 0.2207, 0.5819, 0.2207, 0.5833, 0.2207, 0.5833, 0.22, 0.5912, 0.22, 0.5912, 0.2195, 0.5912, 0.2195, 0.5912, 0.2195, 0.5912, 0.22, 0.5912, 0.22, 0.5927, 0.22, 0.5927, 0.22, 0.5927, 0.22, 0.5927, 0.22, 0.5927, 0.22, 0.5927, 0.22, 0.5927, 0.22, 0.5927, 0.22, 0.5927, 0.22, 0.5927, 0.2195, 0.5927, 0.2195, 0.5927, 0.2195, 0.5927, 0.2195, 0.5927, 0.22, 0.5927, 0.22, 0.5927, 0.2207, 0.5833, 0.2207, 0.5833, 0.2207, 0.5833, 0.2207, 0.5833, 0.2207, 0.5833, 0.2207, 0.5833, 0.2207, 0.5819, 0.2207, 0.5819, 0.2215, 0.5954, 0.2215, 0.5954, 0.2215, 0.5968, 0.2215, 0.5968, 0.2207, 0.5819, 0.2207, 0.5819, 0.2207, 0.5819, 0.2207, 0.5819, 0.2207, 0.5819, 0.2207, 0.5819, 0.2207, 0.5833, 0.2207, 0.5833, 0.22, 0.5912, 0.22, 0.5913, 0.22, 0.5927, 0.22, 0.5927, 0.22, 0.5912, 0.22, 0.5913, 0.22, 0.5913, 0.22, 0.5912, 0.22, 0.5912, 0.22, 0.5927, 0.2195, 0.5927, 0.2195, 0.5912, 0.2195, 0.5912, 0.2195, 0.5927, 0.2195, 0.5927, 0.2195, 0.5912, 0.2195, 0.5912, 0.2195, 0.5912, 0.2195, 0.5927, 0.2195, 0.5927, 0.2195, 0.5926, 0.2195, 0.5917, 0.2214, 0.587, 0.2214, 0.587, 0.2214, 0.587, 0.2214, 0.587, 0.2214, 0.587, 0.2214, 0.587, 0.2214, 0.587, 0.2214, 0.587])
me_cube_007_cell_004.materials.append(mat_gradient)
me_cube_007_cell_004.materials.append(mat_ground)
me_cube_007_cell_004.update()
me_cube_007_cell_001 = bpy.data.meshes.new('Cube.007_cell.001')
me_cube_007_cell_001.from_pydata([(-0.1552, -5.265, -3.894), (-0.33, -5.265, 6.081), (0.3578, -5.265, -3.894), (-0.1552, -1.265, -3.894), (-0.1582, -4.953, -3.582), (-0.1616, -1.577, -3.582), (-0.3236, -4.954, 5.762), (0.04614, -4.954, -3.579), (0.04274, -1.578, -3.579), (-0.1192, -4.955, 5.768), (-0.07887, -1.579, 5.653), (-0.2832, -1.578, 5.641), (-0.1569, -0.9533, -3.582), (0.04752, -0.9544, -3.58), (0.04411, 2.422, -3.579), (-0.1603, 2.423, -3.581), (-0.1552, 2.735, -3.893), (0.3578, 2.735, -3.893), (-0.1555, 3.047, -3.581), (0.04889, 3.046, -3.58), (0.3578, -1.265, -3.894), (0.5327, -5.265, 6.081), (-0.2848, -1.423, 5.787), (-0.2897, -1.573, 5.946), (0.4052, 2.734, 1.382), (0.4849, -1.266, 5.628), (0.4922, -1.565, 5.946), (-0.07242, -0.9556, 5.293), (0.02195, 4.813, -0.83), (0.3854, 4.81, -0.8217), (-0.2768, -0.9545, 5.29), (-0.2071, 2.422, 1.706), (-0.002685, 2.421, 1.71), (-0.1978, 3.046, 1.044), (0.006562, 3.045, 1.048), (-0.1552, 4.925, -3.894), (-0.1574, 4.914, -3.581), (0.3578, 4.92, -3.894), (0.04701, 4.912, -3.58), (-0.2848, -1.423, 5.787), (-0.2897, -1.573, 5.946), (0.4052, 2.734, 1.382), (0.4849, -1.266, 5.628), (0.4922, -1.565, 5.946), (-0.002685, 2.421, 1.71), (-0.07242, -0.9556, 5.293), (-0.2071, 2.422, 1.706), (-0.1978, 3.046, 1.044), (0.006562, 3.045, 1.048), (-0.1552, 4.925, -3.894), (-0.1574, 4.914, -3.581), (-0.2768, -0.9545, 5.29), (0.3578, 4.92, -3.894), (0.04701, 4.912, -3.58), (0.3854, 4.81, -0.8217), (0.02195, 4.813, -0.83)], [], [(27, 51, 22, 40, 43, 25, 41, 54, 55, 48, 47, 46, 44), (1, 6, 4, 0), (1, 0, 2, 21), (3, 16, 49, 52, 17, 20, 2, 0), (0, 4, 5, 3), (4, 7, 8, 5), (6, 9, 7, 4), (8, 7, 9, 10), (11, 10, 9, 6), (5, 8, 10, 11), (18, 16, 15, 31, 33), (39, 11, 6, 1, 23), (23, 1, 21, 26), (13, 12, 30, 45), (14, 13, 45, 32), (12, 13, 14, 15), (15, 14, 32, 31), (3, 12, 15, 16), (49, 16, 18, 50), (12, 3, 5, 11, 39, 30), (18, 19, 53, 50), (19, 18, 33, 34), (53, 19, 34, 28), (17, 52, 29, 24), (20, 17, 24, 42), (26, 21, 2, 20, 42), (38, 55, 54, 37, 35, 36)])
_k = set([(22, 40), (22, 51), (23, 26), (23, 39), (24, 29), (24, 42), (25, 41), (25, 43), (26, 42), (27, 44), (27, 51), (28, 34), (28, 53), (29, 52), (30, 39), (30, 45), (31, 32), (31, 33), (32, 45), (33, 34), (35, 36), (35, 37), (36, 38), (37, 54), (38, 55), (40, 43), (41, 54), (44, 46), (46, 47), (47, 48), (48, 55), (49, 50), (49, 52), (50, 53)])
me_cube_007_cell_001.attributes.new('sharp_edge', 'BOOLEAN', 'EDGE').data.foreach_set('value', [ (min(e.vertices), max(e.vertices)) in _k for e in me_cube_007_cell_001.edges])
_uv = me_cube_007_cell_001.uv_layers.new(name='UVMap')
_uv.uv.foreach_set('vector', [0.2289, 0.5925, 0.2289, 0.5925, 0.2289, 0.5925, 0.2289, 0.5925, 0.2289, 0.5925, 0.2289, 0.5925, 0.2289, 0.5925, 0.2289, 0.5925, 0.2289, 0.5925, 0.2289, 0.5925, 0.2289, 0.5925, 0.2289, 0.5925, 0.2289, 0.5925, 0.22, 0.5927, 0.22, 0.5927, 0.22, 0.5913, 0.22, 0.5912, 0.22, 0.5927, 0.22, 0.5912, 0.2195, 0.5912, 0.2195, 0.5927, 0.22, 0.5912, 0.22, 0.5912, 0.22, 0.5912, 0.2195, 0.5912, 0.2195, 0.5912, 0.2195, 0.5912, 0.2195, 0.5912, 0.22, 0.5912, 0.22, 0.5912, 0.22, 0.5913, 0.22, 0.5913, 0.22, 0.5912, 0.2207, 0.5819, 0.2207, 0.5819, 0.2207, 0.5819, 0.2207, 0.5819, 0.2207, 0.5833, 0.2207, 0.5833, 0.2207, 0.5819, 0.2207, 0.5819, 0.2215, 0.5954, 0.2215, 0.5954, 0.2215, 0.5968, 0.2215, 0.5968, 0.2207, 0.5833, 0.2207, 0.5833, 0.2207, 0.5833, 0.2207, 0.5833, 0.2207, 0.5819, 0.2207, 0.5819, 0.2207, 0.5833, 0.2207, 0.5833, 0.22, 0.5913, 0.22, 0.5912, 0.22, 0.5913, 0.22, 0.5921, 0.22, 0.592, 0.22, 0.5927, 0.22, 0.5927, 0.22, 0.5927, 0.22, 0.5927, 0.22, 0.5927, 0.22, 0.5927, 0.22, 0.5927, 0.2195, 0.5927, 0.2195, 0.5927, 0.2207, 0.5819, 0.2207, 0.5819, 0.2207, 0.5832, 0.2207, 0.5832, 0.2215, 0.5954, 0.2215, 0.5954, 0.2215, 0.5968, 0.2215, 0.5962, 0.2207, 0.5819, 0.2207, 0.5819, 0.2207, 0.5819, 0.2207, 0.5819, 0.2207, 0.5819, 0.2207, 0.5819, 0.2207, 0.5827, 0.2207, 0.5827, 0.22, 0.5912, 0.22, 0.5913, 0.22, 0.5913, 0.22, 0.5912, 0.22, 0.5912, 0.22, 0.5912, 0.22, 0.5913, 0.22, 0.5913, 0.22, 0.5913, 0.22, 0.5912, 0.22, 0.5913, 0.22, 0.5927, 0.22, 0.5927, 0.22, 0.5926, 0.2207, 0.5819, 0.2207, 0.5819, 0.2207, 0.5819, 0.2207, 0.5819, 0.2207, 0.5819, 0.2207, 0.5819, 0.2207, 0.5826, 0.2207, 0.5826, 0.2215, 0.5954, 0.2215, 0.5954, 0.2215, 0.5961, 0.2215, 0.5959, 0.2195, 0.5912, 0.2195, 0.5912, 0.2195, 0.5917, 0.2195, 0.592, 0.2195, 0.5912, 0.2195, 0.5912, 0.2195, 0.592, 0.2195, 0.5927, 0.2195, 0.5927, 0.2195, 0.5927, 0.2195, 0.5912, 0.2195, 0.5912, 0.2195, 0.5927, 0.2289, 0.5925, 0.2289, 0.5925, 0.2289, 0.5925, 0.2289, 0.5925, 0.2289, 0.5925, 0.2289, 0.5925])
me_cube_007_cell_001.materials.append(mat_gradient)
me_cube_007_cell_001.materials.append(mat_ground)
me_cube_007_cell_001.update()
me_cube_cell_007 = bpy.data.meshes.new('Cube_cell.007')
me_cube_cell_007.from_pydata([(-1.584, -0.8753, -0.2108), (-1.421, 0.2599, 0.3603), (3.932, 0.5684, 0.4997), (3.932, 1.117, -0.5908), (3.932, 0.2599, 0.3603), (3.932, 0.4451, 0.4063), (-1.961, 0.3396, -0.5908), (-2.024, -0.09866, 0.1799), (-1.542, 0.2069, 0.3336), (-1.417, 0.2885, 0.3674), (-1.428, 0.2956, 0.336), (-0.9797, 1.118, -0.5908), (-1.195, 0.4451, 0.4063), (-0.9797, 0.5689, 0.5001), (-1.446, 0.2673, 0.364), (3.932, -0.9271, -0.2369), (3.932, -0.7492, -0.5908), (-2.145, -0.9272, -0.2369), (-2.119, -0.7489, -0.5908), (-1.648, -0.9272, -0.2369), (-1.702, -0.9265, -0.2383), (3.932, 0.5684, 0.4997), (3.932, 0.4451, 0.4063), (-1.961, 0.3396, -0.5908), (-2.024, -0.09866, 0.1799), (-1.542, 0.2069, 0.3336), (-1.417, 0.2885, 0.3674), (-1.428, 0.2956, 0.336), (-0.9797, 1.118, -0.5908), (-1.195, 0.4451, 0.4063), (-0.9797, 0.5689, 0.5001), (-1.446, 0.2673, 0.364), (-2.145, -0.9272, -0.2369), (-1.702, -0.9265, -0.2383), (-2.119, -0.7489, -0.5908), (3.932, 0.2599, 0.3603), (3.932, -0.9271, -0.2369), (-1.648, -0.9272, -0.2369), (3.932, -0.7492, -0.5908), (3.932, 1.117, -0.5908)], [], [(20, 17, 34, 38, 36, 19), (31, 27, 26, 29, 30, 28, 23, 24, 25), (37, 0, 1, 9, 10, 14, 8, 33), (0, 37, 15, 4, 1), (38, 39, 21, 22, 35, 36), (28, 30, 21, 39), (9, 1, 4, 5, 12), (32, 7, 6, 18), (33, 8, 7, 32), (13, 12, 5, 2), (18, 6, 11, 3, 16)])
_k = set([(2, 5), (2, 13), (3, 11), (3, 16), (4, 5), (4, 15), (6, 7), (6, 11), (7, 8), (8, 14), (9, 10), (9, 12), (10, 14), (12, 13), (15, 37), (16, 18), (17, 20), (17, 34), (18, 32), (19, 20), (19, 36), (21, 22), (21, 30), (22, 35), (23, 24), (23, 28), (24, 25), (25, 31), (26, 27), (26, 29), (27, 31), (28, 39), (29, 30), (32, 33), (33, 37), (34, 38), (35, 36), (38, 39)])
me_cube_cell_007.attributes.new('sharp_edge', 'BOOLEAN', 'EDGE').data.foreach_set('value', [ (min(e.vertices), max(e.vertices)) in _k for e in me_cube_cell_007.edges])
_uv = me_cube_cell_007.uv_layers.new(name='UVMap')
_uv.uv.foreach_set('vector', [0.2178, 0.5861, 0.2178, 0.5861, 0.2178, 0.5861, 0.2178, 0.5861, 0.2178, 0.5861, 0.2178, 0.5861, 0.2178, 0.5861, 0.2178, 0.5861, 0.2178, 0.5861, 0.2178, 0.5861, 0.2178, 0.5861, 0.2178, 0.5861, 0.2178, 0.5861, 0.2178, 0.5861, 0.2178, 0.5861, 0.2158, 0.5841, 0.2158, 0.5841, 0.2158, 0.5842, 0.2158, 0.5842, 0.2158, 0.5842, 0.2158, 0.5842, 0.2158, 0.5842, 0.2158, 0.5841, 0.2158, 0.5841, 0.2158, 0.5841, 0.2158, 0.5841, 0.2164, 0.5921, 0.2164, 0.5921, 0.2178, 0.5861, 0.2178, 0.5861, 0.2178, 0.5861, 0.2178, 0.5861, 0.2178, 0.5861, 0.2178, 0.5861, 0.2178, 0.5861, 0.2178, 0.5861, 0.2178, 0.5861, 0.2178, 0.5861, 0.2164, 0.5921, 0.2164, 0.5921, 0.2164, 0.5921, 0.2164, 0.5921, 0.2164, 0.5921, 0.2195, 0.5913, 0.2195, 0.5914, 0.2195, 0.5912, 0.2195, 0.5912, 0.2195, 0.5913, 0.2195, 0.5914, 0.2195, 0.5914, 0.2195, 0.5913, 0.2164, 0.5921, 0.2164, 0.5921, 0.2164, 0.5921, 0.2164, 0.5921, 0.2195, 0.5912, 0.2195, 0.5912, 0.2195, 0.5912, 0.2195, 0.5912, 0.2195, 0.5912])
me_cube_cell_007.materials.append(mat_gradient)
me_cube_cell_007.materials.append(mat_ground)
me_cube_cell_007.update()
me_cube_cell_001 = bpy.data.meshes.new('Cube_cell.001')
me_cube_cell_001.from_pydata([(0.4432, -0.3775, -0.2263), (0.4432, -0.3775, -0.09463), (-0.05143, 0.01069, 0.1007), (-0.6163, -0.3775, -0.2263), (-0.5626, -0.3775, -0.09463), (-0.1157, 0.06275, 0.1269), (-0.07353, 0.1043, 0.1478), (-0.0661, 0.1116, 0.1514), (0.282, 0.7314, -0.2263), (0.3172, 0.4893, 0.3414), (-0.6163, -0.3775, -0.2263), (-0.5626, -0.3775, -0.09463), (-0.1157, 0.06275, 0.1269), (-0.07353, 0.1043, 0.1478), (0.282, 0.7314, -0.2263), (-0.0661, 0.1116, 0.1514), (0.3172, 0.4893, 0.3414)], [], [(7, 16, 14, 3, 11, 12, 13), (9, 1, 0, 8), (0, 1, 4, 10), (2, 5, 4, 1, 9, 15), (8, 0, 10), (6, 5, 2, 15)])
_k = set([(3, 11), (3, 14), (4, 5), (4, 10), (5, 6), (6, 15), (7, 13), (7, 16), (8, 9), (8, 10), (9, 15), (11, 12), (12, 13), (14, 16)])
me_cube_cell_001.attributes.new('sharp_edge', 'BOOLEAN', 'EDGE').data.foreach_set('value', [ (min(e.vertices), max(e.vertices)) in _k for e in me_cube_cell_001.edges])
_uv = me_cube_cell_001.uv_layers.new(name='UVMap')
_uv.uv.foreach_set('vector', [0.2268, 0.5959, 0.2268, 0.5959, 0.2268, 0.5959, 0.2268, 0.5959, 0.2268, 0.5959, 0.2268, 0.5959, 0.2268, 0.5959, 0.2195, 0.5913, 0.2195, 0.5913, 0.2195, 0.5912, 0.2195, 0.5912, 0.2195, 0.5912, 0.2195, 0.5913, 0.2195, 0.5913, 0.2195, 0.5912, 0.2158, 0.5841, 0.2158, 0.5841, 0.2195, 0.5913, 0.2195, 0.5913, 0.2195, 0.5913, 0.2195, 0.5913, 0.2195, 0.5912, 0.2195, 0.5912, 0.2195, 0.5912, 0.2158, 0.5841, 0.2158, 0.5841, 0.2158, 0.5841, 0.2158, 0.5841])
me_cube_cell_001.materials.append(mat_gradient)
me_cube_cell_001.materials.append(mat_ground)
me_cube_cell_001.update()
me_cube_cell_002 = bpy.data.meshes.new('Cube_cell.002')
me_cube_cell_002.from_pydata([(2.105, 1.389, -1.423), (1.748, 0.5734, 0.8136), (1.752, 0.5791, 0.8023), (1.756, 0.5734, 0.8136), (1.678, 0.5734, 0.8136), (2.223, 0.5734, 0.8136), (1.785, 0.5734, 0.8136), (-3.259, 0.573, 0.8133), (2.105, 1.389, -0.8067), (2.105, 1.699, -1.423), (-3.29, 0.5185, 0.786), (-3.26, 1.696, -1.423), (-3.84, -0.4256, 0.2631), (-3.935, -0.6108, 0.2179), (-3.723, -0.2404, 0.4042), (-4.544, -1.672, -0.3313), (-4.506, -1.612, -0.2859), (-4.544, -1.123, -1.423), (0.3675, -1.672, -0.3314), (0.4325, -1.612, -0.2859), (0.3676, -1.123, -1.423), (1.414, -0.6108, 0.2179), (1.576, -0.4256, 0.2631), (1.777, -0.2404, 0.4042), (1.816, -0.2003, 0.4244), (1.805, -0.195, 0.3868), (1.792, -0.2244, 0.4122), (2.14, 1.144, -1.423), (2.269, 0.2618, 0.6568), (1.887, -0.1277, 0.4609), (1.777, -0.2404, 0.4042), (1.792, -0.2244, 0.4122), (1.748, 0.5734, 0.8136), (1.752, 0.5791, 0.8023), (1.756, 0.5734, 0.8136), (1.678, 0.5734, 0.8136), (1.785, 0.5734, 0.8136), (2.223, 0.5734, 0.8136), (2.105, 1.389, -0.8067), (2.105, 1.699, -1.423), (-3.259, 0.573, 0.8133), (-3.29, 0.5185, 0.786), (-3.84, -0.4256, 0.2631), (-3.935, -0.6108, 0.2179), (-3.723, -0.2404, 0.4042), (-4.544, -1.672, -0.3313), (-4.506, -1.612, -0.2859), (0.3675, -1.672, -0.3314), (0.4325, -1.612, -0.2859), (-3.26, 1.696, -1.423), (1.414, -0.6108, 0.2179), (1.576, -0.4256, 0.2631), (1.816, -0.2003, 0.4244), (1.805, -0.195, 0.3868), (2.14, 1.144, -1.423), (2.269, 0.2618, 0.6568), (1.887, -0.1277, 0.4609), (-4.544, -1.123, -1.423), (0.3676, -1.123, -1.423)], [], [(30, 51, 50, 48, 47, 58, 27, 55, 56, 52, 53, 31), (49, 41, 40), (46, 43, 42, 44, 41, 49, 57, 45), (37, 38, 39, 49, 40, 35, 32, 33, 34, 36), (54, 0, 8, 5, 28), (8, 0, 9), (28, 5, 6, 29), (17, 11, 9, 0, 54, 20), (21, 13, 16, 19), (6, 3, 2, 1, 4, 26, 25, 24, 29), (13, 21, 22, 12), (58, 47, 45, 57), (12, 22, 23, 14), (16, 15, 18, 19), (14, 23, 26, 4, 7, 10)])
_k = set([(1, 2), (1, 4), (2, 3), (3, 6), (4, 7), (5, 6), (5, 8), (7, 10), (8, 9), (9, 11), (10, 14), (11, 17), (12, 13), (12, 14), (13, 16), (15, 16), (15, 18), (17, 20), (18, 19), (19, 21), (20, 54), (21, 22), (22, 23), (23, 26), (24, 25), (24, 29), (25, 26), (27, 55), (27, 58), (28, 29), (28, 54), (30, 31), (30, 51), (31, 53), (32, 33), (32, 35), (33, 34), (34, 36), (35, 40), (36, 37), (37, 38), (38, 39), (39, 49), (40, 41), (41, 44), (42, 43), (42, 44), (43, 46), (45, 46), (45, 47), (47, 48), (48, 50), (49, 57), (50, 51), (52, 53), (52, 56), (55, 56), (57, 58)])
me_cube_cell_002.attributes.new('sharp_edge', 'BOOLEAN', 'EDGE').data.foreach_set('value', [ (min(e.vertices), max(e.vertices)) in _k for e in me_cube_cell_002.edges])
_uv = me_cube_cell_002.uv_layers.new(name='UVMap')
_uv.uv.foreach_set('vector', [0.2146, 0.5871, 0.2146, 0.5871, 0.2146, 0.5871, 0.2146, 0.5871, 0.2146, 0.5871, 0.2146, 0.5871, 0.2146, 0.5871, 0.2146, 0.5871, 0.2146, 0.5871, 0.2146, 0.5871, 0.2146, 0.5871, 0.2146, 0.5871, 0.2146, 0.5871, 0.2146, 0.5871, 0.2146, 0.5871, 0.2146, 0.5871, 0.2146, 0.5871, 0.2146, 0.5871, 0.2146, 0.5871, 0.2146, 0.5871, 0.2146, 0.5871, 0.2146, 0.5871, 0.2146, 0.5871, 0.2146, 0.5871, 0.2146, 0.5871, 0.2146, 0.5871, 0.2146, 0.5871, 0.2146, 0.5871, 0.2146, 0.5871, 0.2146, 0.5871, 0.2146, 0.5871, 0.2146, 0.5871, 0.2146, 0.5871, 0.2195, 0.5912, 0.2195, 0.5912, 0.2195, 0.5913, 0.2195, 0.5916, 0.2195, 0.5916, 0.2195, 0.5913, 0.2195, 0.5912, 0.2195, 0.5912, 0.2195, 0.5916, 0.2195, 0.5916, 0.2195, 0.5916, 0.2195, 0.5915, 0.2195, 0.5912, 0.2195, 0.5912, 0.2195, 0.5912, 0.2195, 0.5912, 0.2195, 0.5912, 0.2195, 0.5912, 0.2164, 0.5922, 0.2164, 0.5922, 0.2164, 0.5921, 0.2164, 0.5921, 0.2158, 0.5844, 0.2158, 0.5844, 0.2158, 0.5844, 0.2158, 0.5844, 0.2158, 0.5844, 0.2158, 0.5843, 0.2158, 0.5843, 0.2158, 0.5843, 0.2158, 0.5843, 0.2164, 0.5922, 0.2164, 0.5922, 0.2164, 0.5922, 0.2164, 0.5922, 0.2146, 0.5871, 0.2146, 0.5871, 0.2146, 0.5871, 0.2146, 0.5871, 0.2164, 0.5922, 0.2164, 0.5922, 0.2164, 0.5922, 0.2164, 0.5922, 0.2164, 0.5921, 0.2164, 0.5921, 0.2164, 0.5921, 0.2164, 0.5921, 0.2164, 0.5922, 0.2164, 0.5922, 0.2164, 0.5922, 0.2164, 0.5923, 0.2164, 0.5923, 0.2164, 0.5923])
me_cube_cell_002.materials.append(mat_gradient)
me_cube_cell_002.materials.append(mat_ground)
me_cube_cell_002.update()
me_cube_cell_003 = bpy.data.meshes.new('Cube_cell.003')
me_cube_cell_003.from_pydata([(-0.5484, 14.55, -1.846), (-0.5484, 14.55, 8.154), (-0.5484, -0.4523, -1.846), (-0.07513, -0.9438, 0.5542), (-0.5484, -0.4523, 0.8014), (-0.1666, -0.8406, 0.6061), (-0.2646, -2.266, -0.1592), (-0.2381, -2.081, -0.01804), (-0.2912, -2.452, -0.2043), (-0.4346, -3.453, -0.7081), (-0.4612, -3.638, -0.8484), (1.239, 14.55, -1.846), (1.239, 14.55, 8.154), (1.239, -1.267, 0.3917), (1.239, -0.1414, -1.846), (1.239, -0.4523, 0.8014), (0.7737, -2.081, -0.01804), (-0.04756, -3.513, -0.7537), (-0.04761, -2.964, -1.846), (-0.009712, -3.453, -0.7081), (0.657, -2.266, -0.1592), (0.5622, -2.452, -0.2043), (-1.026, -3.741, -1.846), (-1.09, -4.18, -1.074), (-0.6076, -3.874, -0.9199), (-0.4837, -3.796, -0.8804), (-0.4832, -3.792, -0.8866), (-0.2651, -3.638, -0.8484), (1.239, 14.55, -1.846), (1.239, 14.55, 8.154), (1.239, -1.267, 0.3917), (0.7737, -2.081, -0.01804), (-0.04756, -3.513, -0.7537), (-0.009712, -3.453, -0.7081), (0.657, -2.266, -0.1592), (0.5622, -2.452, -0.2043), (-0.04761, -2.964, -1.846), (-1.026, -3.741, -1.846), (-1.09, -4.18, -1.074), (-0.6076, -3.874, -0.9199), (-0.4837, -3.796, -0.8804), (-0.4832, -3.792, -0.8866), (-0.2651, -3.638, -0.8484), (1.239, -0.4523, 0.8014), (1.239, -0.1414, -1.846)], [], [(44, 28, 29, 15, 30), (39, 38, 37, 36, 32, 42, 41, 40), (23, 4, 2, 22), (12, 1, 4, 43), (0, 2, 4, 1), (35, 8, 9, 33), (6, 8, 35, 34), (13, 43, 4, 23, 24, 5, 3, 7, 31), (26, 10, 9, 8, 6, 7, 3, 5, 24, 25), (7, 6, 34, 31), (9, 10, 27, 17, 33), (19, 32, 36, 44, 30, 16, 20, 21), (10, 26, 27), (11, 0, 1, 12), (18, 22, 2, 0, 11, 14)])
_k = set([(11, 12), (11, 14), (12, 43), (13, 31), (13, 43), (14, 18), (15, 29), (15, 30), (16, 20), (16, 30), (17, 27), (17, 33), (18, 22), (19, 21), (19, 32), (20, 21), (22, 23), (23, 24), (24, 25), (25, 26), (26, 27), (28, 29), (28, 44), (31, 34), (32, 42), (33, 35), (34, 35), (36, 37), (36, 44), (37, 38), (38, 39), (39, 40), (40, 41), (41, 42)])
me_cube_cell_003.attributes.new('sharp_edge', 'BOOLEAN', 'EDGE').data.foreach_set('value', [ (min(e.vertices), max(e.vertices)) in _k for e in me_cube_cell_003.edges])
_uv = me_cube_cell_003.uv_layers.new(name='UVMap')
_uv.uv.foreach_set('vector', [0.2194, 0.5947, 0.2194, 0.5947, 0.2194, 0.5947, 0.2194, 0.5947, 0.2194, 0.5947, 0.2194, 0.5947, 0.2194, 0.5947, 0.2194, 0.5947, 0.2194, 0.5947, 0.2194, 0.5947, 0.2194, 0.5947, 0.2194, 0.5947, 0.2194, 0.5947, 0.2195, 0.5914, 0.2195, 0.5916, 0.2195, 0.5912, 0.2195, 0.5912, 0.2367, 0.6112, 0.2367, 0.6112, 0.2367, 0.6105, 0.2367, 0.6105, 0.2195, 0.5912, 0.2195, 0.5912, 0.2195, 0.5916, 0.2195, 0.5927, 0.2164, 0.5922, 0.2164, 0.5922, 0.2164, 0.5921, 0.2164, 0.5921, 0.2164, 0.5922, 0.2164, 0.5922, 0.2164, 0.5922, 0.2164, 0.5922, 0.2164, 0.5923, 0.2195, 0.5916, 0.2195, 0.5916, 0.2195, 0.5914, 0.2195, 0.5914, 0.2158, 0.5844, 0.2164, 0.5923, 0.2164, 0.5922, 0.2164, 0.5922, 0.2158, 0.5842, 0.2158, 0.5842, 0.2158, 0.5842, 0.2158, 0.5843, 0.2158, 0.5843, 0.2158, 0.5843, 0.2158, 0.5844, 0.2158, 0.5844, 0.2158, 0.5842, 0.2158, 0.5842, 0.2164, 0.5922, 0.2164, 0.5922, 0.2164, 0.5922, 0.2164, 0.5922, 0.2164, 0.5921, 0.2164, 0.5921, 0.2164, 0.5921, 0.2164, 0.5921, 0.2164, 0.5921, 0.2194, 0.5947, 0.2194, 0.5947, 0.2194, 0.5947, 0.2194, 0.5947, 0.2194, 0.5947, 0.2194, 0.5947, 0.2194, 0.5947, 0.2194, 0.5947, 0.2164, 0.5921, 0.2164, 0.5921, 0.2164, 0.5921, 0.2195, 0.5912, 0.2195, 0.5912, 0.2195, 0.5927, 0.2195, 0.5927, 0.2195, 0.5912, 0.2195, 0.5912, 0.2195, 0.5912, 0.2195, 0.5912, 0.2195, 0.5912, 0.2195, 0.5912])
me_cube_cell_003.materials.append(mat_gradient)
me_cube_cell_003.materials.append(mat_ground)
me_cube_cell_003.update()
me_cube_cell_004 = bpy.data.meshes.new('Cube_cell.004')
me_cube_cell_004.from_pydata([(-3.094, -0.2644, -0.1212), (-3.094, -0.2644, 0.01048), (-3.004, 0.3534, -0.1212), (-3.03, 0.1758, 0.2319), (3.047, 0.353, -0.1212), (3.047, 0.1756, 0.2319), (3.065, -0.2644, -0.1212), (3.063, -0.2644, 0.01048), (-3.004, 0.3534, -0.1212), (-3.03, 0.1758, 0.2319), (3.047, 0.1756, 0.2319), (3.047, 0.353, -0.1212), (3.065, -0.2644, -0.1212), (3.063, -0.2644, 0.01048)], [], [(1, 0, 6, 13), (7, 12, 4, 5), (10, 3, 1, 13), (0, 8, 11, 6), (4, 2, 9, 5), (8, 0, 1, 3)])
_k = set([(2, 4), (2, 9), (3, 8), (3, 10), (4, 12), (5, 7), (5, 9), (6, 11), (6, 13), (7, 12), (8, 11), (10, 13)])
me_cube_cell_004.attributes.new('sharp_edge', 'BOOLEAN', 'EDGE').data.foreach_set('value', [ (min(e.vertices), max(e.vertices)) in _k for e in me_cube_cell_004.edges])
_uv = me_cube_cell_004.uv_layers.new(name='UVMap')
_uv.uv.foreach_set('vector', [0.2195, 0.5913, 0.2195, 0.5912, 0.2195, 0.5912, 0.2195, 0.5913, 0.2195, 0.5902, 0.2195, 0.5902, 0.2195, 0.5902, 0.2195, 0.5902, 0.2158, 0.5841, 0.2195, 0.5913, 0.2195, 0.5913, 0.2195, 0.5913, 0.2195, 0.5912, 0.2195, 0.5912, 0.2195, 0.5912, 0.2195, 0.5912, 0.2195, 0.5902, 0.2195, 0.5902, 0.2195, 0.5902, 0.2195, 0.5902, 0.2195, 0.5912, 0.2195, 0.5912, 0.2195, 0.5913, 0.2195, 0.5913])
me_cube_cell_004.materials.append(mat_gradient)
me_cube_cell_004.materials.append(mat_ground)
me_cube_cell_004.update()
me_cube_cell_005 = bpy.data.meshes.new('Cube_cell.005')
me_cube_cell_005.from_pydata([(0.6598, -1.434, -0.548), (0.2741, 1.258, 0.7583), (0.2475, 1.443, 0.8994), (0.3006, 1.073, 0.7131), (0.4441, 0.07154, 0.2094), (0.4971, -0.2988, 0.02307), (0.4706, -0.1136, 0.06905), (-0.1305, 1.073, 0.7131), (0.03213, 1.258, 0.7583), (0.2325, 1.443, 0.8994), (0.2691, 1.481, 0.9182), (0.2584, 1.486, 0.8806), (0.2456, 1.457, 0.9062), (0.5939, 2.824, -0.928), (0.722, 1.943, 1.151), (0.3404, 1.553, 0.9549), (-1.178, 0.01039, 0.163), (-1.112, 0.07154, 0.2094), (-1.178, 0.5591, -0.928), (-1.178, -0.2988, 0.02307), (-1.178, -0.1136, 0.06905), (-1.178, -1.487, -0.5746), (-1.178, -1.309, -0.928), (-1.161, -1.928, -0.928), (-1.163, -1.928, -0.7963), (0.2229, -1.928, -0.928), (0.2765, -1.928, -0.7963), (0.7242, -1.486, -0.5743), (0.7674, -1.444, -0.5528), (0.775, -1.436, -0.5491), (1.123, -0.8155, -0.928), (1.158, -1.058, -0.3589), (-0.1305, 1.073, 0.7131), (0.03213, 1.258, 0.7583), (0.2325, 1.443, 0.8994), (0.2456, 1.457, 0.9062), (0.5939, 2.824, -0.928), (0.722, 1.943, 1.151), (0.2691, 1.481, 0.9182), (0.3404, 1.553, 0.9549), (-1.178, 0.01039, 0.163), (-1.112, 0.07154, 0.2094), (-1.178, 0.5591, -0.928), (-1.178, -0.1136, 0.06905), (0.2584, 1.486, 0.8806), (0.775, -1.436, -0.5491), (0.7674, -1.444, -0.5528), (-1.178, -0.2988, 0.02307), (-1.178, -1.309, -0.928), (-1.161, -1.928, -0.928), (-1.163, -1.928, -0.7963), (0.2229, -1.928, -0.928), (0.2765, -1.928, -0.7963), (0.7242, -1.486, -0.5743), (1.123, -0.8155, -0.928), (1.158, -1.058, -0.3589), (-1.178, -1.487, -0.5746)], [], [(45, 46, 53, 52, 25, 54, 55), (24, 26, 27, 0, 5, 47, 56), (48, 49, 50, 21), (37, 31, 30, 36), (26, 24, 23, 51), (31, 37, 39, 29), (4, 3, 32, 41), (3, 1, 33, 32), (12, 2, 1, 3, 4, 6, 5, 0, 27, 28, 29, 39, 38, 44), (17, 7, 8, 34, 35, 11, 10, 15, 14, 13, 42, 40), (1, 2, 9, 33), (6, 4, 41, 16, 43), (9, 2, 12), (5, 6, 43, 47), (21, 19, 20, 40, 42, 48), (23, 22, 18, 36, 30, 51)])
_k = set([(7, 8), (7, 17), (8, 34), (9, 12), (9, 33), (10, 11), (10, 15), (11, 35), (12, 44), (13, 14), (13, 42), (14, 15), (16, 41), (16, 43), (17, 40), (18, 22), (18, 36), (19, 20), (19, 21), (20, 40), (21, 50), (22, 23), (23, 24), (24, 56), (25, 52), (25, 54), (26, 27), (26, 51), (27, 28), (28, 29), (29, 31), (30, 31), (30, 51), (32, 33), (32, 41), (34, 35), (36, 37), (37, 39), (38, 39), (38, 44), (42, 48), (43, 47), (45, 46), (45, 55), (46, 53), (47, 56), (48, 49), (49, 50), (52, 53), (54, 55)])
me_cube_cell_005.attributes.new('sharp_edge', 'BOOLEAN', 'EDGE').data.foreach_set('value', [ (min(e.vertices), max(e.vertices)) in _k for e in me_cube_cell_005.edges])
_uv = me_cube_cell_005.uv_layers.new(name='UVMap')
_uv.uv.foreach_set('vector', [0.2145, 0.5872, 0.2145, 0.5872, 0.2145, 0.5872, 0.2145, 0.5872, 0.2145, 0.5872, 0.2145, 0.5872, 0.2145, 0.5872, 0.2195, 0.5913, 0.2195, 0.5913, 0.2158, 0.5841, 0.2164, 0.592, 0.2164, 0.5921, 0.2164, 0.5921, 0.2158, 0.5841, 0.2145, 0.5872, 0.2145, 0.5872, 0.2145, 0.5872, 0.2145, 0.5872, 0.2195, 0.5916, 0.2195, 0.5913, 0.2195, 0.5912, 0.2195, 0.5912, 0.2195, 0.5913, 0.2195, 0.5913, 0.2195, 0.5912, 0.2195, 0.5912, 0.2195, 0.5913, 0.2195, 0.5916, 0.2195, 0.5915, 0.2195, 0.5913, 0.2164, 0.5921, 0.2164, 0.5922, 0.2164, 0.5922, 0.2164, 0.5921, 0.2164, 0.5922, 0.2164, 0.5922, 0.2164, 0.5922, 0.2164, 0.5922, 0.2158, 0.5843, 0.2158, 0.5843, 0.2158, 0.5843, 0.2158, 0.5843, 0.2158, 0.5842, 0.2158, 0.5842, 0.2158, 0.5842, 0.2158, 0.5841, 0.2158, 0.5841, 0.2158, 0.5841, 0.2158, 0.5841, 0.2158, 0.5843, 0.2158, 0.5843, 0.2158, 0.5843, 0.2145, 0.5872, 0.2145, 0.5872, 0.2145, 0.5872, 0.2145, 0.5872, 0.2145, 0.5872, 0.2145, 0.5872, 0.2145, 0.5872, 0.2145, 0.5872, 0.2145, 0.5872, 0.2145, 0.5872, 0.2145, 0.5872, 0.2145, 0.5872, 0.2164, 0.5922, 0.2164, 0.5922, 0.2164, 0.5922, 0.2164, 0.5922, 0.2164, 0.5921, 0.2164, 0.5921, 0.2164, 0.5921, 0.2164, 0.5921, 0.2164, 0.5921, 0.2164, 0.5922, 0.2164, 0.5922, 0.2164, 0.5922, 0.2164, 0.5921, 0.2164, 0.5921, 0.2164, 0.5921, 0.2164, 0.5921, 0.2145, 0.5872, 0.2145, 0.5872, 0.2145, 0.5872, 0.2145, 0.5872, 0.2145, 0.5872, 0.2145, 0.5872, 0.2195, 0.5912, 0.2195, 0.5912, 0.2195, 0.5912, 0.2195, 0.5912, 0.2195, 0.5912, 0.2195, 0.5912])
me_cube_cell_005.materials.append(mat_gradient)
me_cube_cell_005.materials.append(mat_ground)
me_cube_cell_005.update()
me_cube_cell_001_cell_003 = bpy.data.meshes.new('Cube_cell.001_cell.003')
me_cube_cell_001_cell_003.from_pydata([(0.7349, -1.7, 0.5141), (0.3531, -2.088, 0.3188), (0.3776, -2.514, 0.1048), (0.3077, -2.514, 0.1048), (0.3819, -2.508, 0.09349), (0.8531, -2.514, 0.1048), (0.7349, -1.7, -1.513), (0.7349, -1.388, -2.133), (0.4149, -2.514, 0.1048), (0.386, -2.514, 0.1048), (-1.963, -2.514, 0.1047), (-1.811, -1.7, 0.5141), (-1.963, -1.388, -2.133), (-0.5116, 8.386, -2.133), (-0.5006, 5.382, 3.986), (0.7349, 5.39, 3.99), (0.7349, 8.396, -2.133), (0.3776, -2.514, 0.1048), (0.3077, -2.514, 0.1048), (0.3819, -2.508, 0.09349), (0.8531, -2.514, 0.1048), (0.7349, -1.7, -1.513), (0.7349, -1.388, -2.133), (0.4149, -2.514, 0.1048), (-1.963, -2.514, 0.1047), (-1.963, -2.514, 0.1047), (-1.811, -1.7, 0.5141), (-1.963, -1.388, -2.133), (-1.963, -1.388, -2.133), (-0.5116, 8.386, -2.133), (-0.5006, 5.382, 3.986), (0.7349, 8.396, -2.133), (0.7349, 5.39, 3.99), (0.386, -2.514, 0.1048)], [], [(31, 29, 30, 15), (23, 33, 19, 17, 18, 24, 28, 22, 21, 5), (6, 0, 20), (1, 8, 20, 0, 26, 25, 3), (32, 0, 6, 7, 16), (7, 27, 13, 16), (9, 8, 1, 3, 2, 4), (14, 26, 0, 32), (30, 29, 12, 10, 11)])
_k = set([(2, 3), (2, 4), (3, 25), (4, 9), (5, 21), (5, 23), (6, 7), (6, 20), (7, 27), (8, 9), (8, 20), (10, 11), (10, 12), (11, 30), (12, 29), (13, 16), (13, 27), (14, 26), (14, 32), (15, 30), (15, 31), (16, 32), (17, 18), (17, 19), (18, 24), (19, 33), (21, 22), (22, 28), (23, 33), (24, 28), (25, 26), (29, 31)])
me_cube_cell_001_cell_003.attributes.new('sharp_edge', 'BOOLEAN', 'EDGE').data.foreach_set('value', [ (min(e.vertices), max(e.vertices)) in _k for e in me_cube_cell_001_cell_003.edges])
_uv = me_cube_cell_001_cell_003.uv_layers.new(name='UVMap')
_uv.uv.foreach_set('vector', [0.2246, 0.5879, 0.2246, 0.5879, 0.2246, 0.5879, 0.2246, 0.5879, 0.2367, 0.5996, 0.2367, 0.5996, 0.2367, 0.5996, 0.2367, 0.5996, 0.2367, 0.5996, 0.2367, 0.5996, 0.2367, 0.5996, 0.2367, 0.5996, 0.2367, 0.5996, 0.2367, 0.5996, 0.2195, 0.5913, 0.2195, 0.5916, 0.2195, 0.5916, 0.2195, 0.5916, 0.2195, 0.5916, 0.2195, 0.5916, 0.2195, 0.5916, 0.2195, 0.5916, 0.2164, 0.5923, 0.2164, 0.5923, 0.2195, 0.5921, 0.2195, 0.5916, 0.2195, 0.5913, 0.2195, 0.5912, 0.2195, 0.5912, 0.2195, 0.5912, 0.2195, 0.5912, 0.2195, 0.5912, 0.2195, 0.5912, 0.2158, 0.5844, 0.2158, 0.5844, 0.2158, 0.5844, 0.2158, 0.5844, 0.2158, 0.5844, 0.2158, 0.5844, 0.2367, 0.6108, 0.2367, 0.6105, 0.2367, 0.6105, 0.2367, 0.6108, 0.2246, 0.5879, 0.2246, 0.5879, 0.2246, 0.5879, 0.2246, 0.5879, 0.2246, 0.5879])
me_cube_cell_001_cell_003.materials.append(mat_gradient)
me_cube_cell_001_cell_003.materials.append(mat_ground)
me_cube_cell_001_cell_003.update()
me_cube_cell_001_cell_004 = bpy.data.meshes.new('Cube_cell.001_cell.004')
me_cube_cell_001_cell_004.from_pydata([(2.394, 3.58, -3.895), (2.394, 3.58, 6.105), (-2.97, 3.58, -3.895), (-2.97, 3.58, 6.105), (-2.97, -3.146, 2.808), (-2.97, 0.14, -3.895), (1.146, -1.332, -3.895), (1.158, -4.335, 2.225), (2.394, -1.322, -3.895), (2.394, -4.328, 2.229), (-2.97, 3.58, -3.895), (-2.97, 3.58, 6.105), (-2.97, 0.14, -3.895), (-2.97, 0.14, -3.895), (1.146, -1.332, -3.895), (-2.97, -3.146, 2.808), (-2.97, -3.146, 2.808), (1.158, -4.335, 2.225), (2.394, -1.322, -3.895), (2.394, -4.328, 2.229)], [], [(9, 7, 6, 18), (8, 0, 1, 19), (12, 10, 0, 8, 14), (16, 11, 2, 13), (19, 1, 3, 15, 17), (3, 1, 0, 10), (5, 6, 7, 4)])
_k = set([(2, 11), (2, 13), (3, 10), (3, 15), (4, 5), (4, 7), (5, 6), (6, 18), (7, 9), (8, 14), (8, 19), (9, 18), (10, 12), (11, 16), (12, 14), (13, 16), (15, 17), (17, 19)])
me_cube_cell_001_cell_004.attributes.new('sharp_edge', 'BOOLEAN', 'EDGE').data.foreach_set('value', [ (min(e.vertices), max(e.vertices)) in _k for e in me_cube_cell_001_cell_004.edges])
_uv = me_cube_cell_001_cell_004.uv_layers.new(name='UVMap')
_uv.uv.foreach_set('vector', [0.2452, 0.59, 0.2452, 0.59, 0.2452, 0.59, 0.2452, 0.59, 0.2195, 0.5912, 0.2195, 0.5912, 0.2195, 0.5927, 0.2195, 0.5921, 0.2195, 0.5912, 0.2195, 0.5912, 0.2195, 0.5912, 0.2195, 0.5912, 0.2195, 0.5912, 0.2367, 0.5996, 0.2367, 0.5996, 0.2367, 0.5996, 0.2367, 0.5996, 0.2367, 0.6108, 0.2367, 0.6112, 0.2367, 0.6112, 0.2367, 0.6109, 0.2367, 0.6108, 0.2195, 0.5927, 0.2195, 0.5927, 0.2195, 0.5912, 0.2195, 0.5912, 0.2452, 0.59, 0.2452, 0.59, 0.2452, 0.59, 0.2452, 0.59])
me_cube_cell_001_cell_004.materials.append(mat_gradient)
me_cube_cell_001_cell_004.materials.append(mat_ground)
me_cube_cell_001_cell_004.update()
me_cube_cell_001_cell_001 = bpy.data.meshes.new('Cube_cell.001_cell.001')
me_cube_cell_001_cell_001.from_pydata([(-1.638, -4.413, -0.02142), (-1.638, -3.288, -2.259), (-1.638, -3.599, 0.3879), (1.026, -4.413, -0.0214), (1.177, -3.599, 0.3879), (1.026, -3.288, -2.259), (2.476, 6.487, -2.259), (2.487, 3.483, 3.86), (-1.639, 7.958, -2.259), (-1.639, 4.672, 4.443), (-1.638, -3.288, -2.259), (-1.639, 7.958, -2.259), (-1.639, 7.958, -2.259), (-1.638, -4.413, -0.02142), (-1.638, -3.599, 0.3879), (1.026, -4.413, -0.0214), (1.026, -4.413, -0.0214), (1.026, -3.288, -2.259), (1.026, -3.288, -2.259), (2.476, 6.487, -2.259), (1.177, -3.599, 0.3879), (2.487, 3.483, 3.86), (-1.639, 4.672, 4.443), (-1.639, 4.672, 4.443)], [], [(19, 21, 20, 16, 17), (15, 13, 1, 18), (4, 14, 0, 3), (6, 5, 10, 11), (12, 1, 13, 2, 22), (23, 14, 4, 7), (8, 9, 21, 19)])
_k = set([(0, 3), (0, 14), (1, 12), (1, 18), (2, 13), (2, 22), (3, 4), (4, 7), (5, 6), (5, 10), (6, 11), (7, 23), (8, 9), (8, 19), (9, 21), (10, 11), (12, 22), (13, 15), (14, 23), (15, 18), (16, 17), (16, 20), (17, 19), (20, 21)])
me_cube_cell_001_cell_001.attributes.new('sharp_edge', 'BOOLEAN', 'EDGE').data.foreach_set('value', [ (min(e.vertices), max(e.vertices)) in _k for e in me_cube_cell_001_cell_001.edges])
_uv = me_cube_cell_001_cell_001.uv_layers.new(name='UVMap')
_uv.uv.foreach_set('vector', [0.2265, 0.5962, 0.2265, 0.5962, 0.2265, 0.5962, 0.2265, 0.5962, 0.2265, 0.5962, 0.2367, 0.5996, 0.2367, 0.5996, 0.2367, 0.5996, 0.2367, 0.5996, 0.2195, 0.5916, 0.2195, 0.5916, 0.2164, 0.5923, 0.2164, 0.5923, 0.2195, 0.5912, 0.2195, 0.5912, 0.2195, 0.5912, 0.2195, 0.5912, 0.2367, 0.5996, 0.2367, 0.5996, 0.2367, 0.5996, 0.2367, 0.5996, 0.2367, 0.5996, 0.2367, 0.6109, 0.2367, 0.6105, 0.2367, 0.6105, 0.2367, 0.6108, 0.2265, 0.5962, 0.2265, 0.5962, 0.2265, 0.5962, 0.2265, 0.5962])
me_cube_cell_001_cell_001.materials.append(mat_gradient)
me_cube_cell_001_cell_001.materials.append(mat_ground)
me_cube_cell_001_cell_001.update()

# ---- objects
ob_cube_002 = bpy.data.objects.new('Cube.002', me_cube_002)
ob_cube_009 = bpy.data.objects.new('Cube.009', me_cube_009)
ob_cube_001_cell = bpy.data.objects.new('Cube.001_cell', me_cube_001_cell_003)
ob_cube_001_cell_001 = bpy.data.objects.new('Cube.001_cell.001', me_cube_001_cell_004)
ob_cube_001_cell_002 = bpy.data.objects.new('Cube.001_cell.002', me_cube_001_cell_001)
ob_cube_007_cell = bpy.data.objects.new('Cube.007_cell', me_cube_007_cell_003)
ob_cube_007_cell_001 = bpy.data.objects.new('Cube.007_cell.001', me_cube_007_cell_004)
ob_cube_007_cell_002 = bpy.data.objects.new('Cube.007_cell.002', me_cube_007_cell_001)
ob_cube_cell = bpy.data.objects.new('Cube_cell', me_cube_cell_007)
ob_cube_cell_002 = bpy.data.objects.new('Cube_cell.002', me_cube_cell_001)
ob_cube_cell_003 = bpy.data.objects.new('Cube_cell.003', me_cube_cell_002)
ob_cube_cell_004 = bpy.data.objects.new('Cube_cell.004', me_cube_cell_003)
ob_cube_cell_005 = bpy.data.objects.new('Cube_cell.005', me_cube_cell_004)
ob_cube_cell_006 = bpy.data.objects.new('Cube_cell.006', me_cube_cell_005)
ob_cube_cell_001_cell = bpy.data.objects.new('Cube_cell.001_cell', me_cube_cell_001_cell_003)
ob_cube_cell_001_cell_001 = bpy.data.objects.new('Cube_cell.001_cell.001', me_cube_cell_001_cell_004)
ob_cube_cell_001_cell_002 = bpy.data.objects.new('Cube_cell.001_cell.002', me_cube_cell_001_cell_001)

# ---- transforms, parenting, visibility, modifiers, constraints
ob_cube_002.location = (0.0, 0.0, 0.0)
ob_cube_002.lineart.crease_threshold = 0.0
ob_cube_009.location = (0.0, 0.0, 0.0)
ob_cube_009.lineart.crease_threshold = 0.0
ob_cube_001_cell.location = (3.94, -1.434, 7.832)
ob_cube_001_cell_001.location = (3.924, 6.027, 6.016)
ob_cube_001_cell_002.location = (3.92, 1.119, 2.626)
ob_cube_007_cell.location = (-3.929, 1.025, 8.159)
ob_cube_007_cell_001.location = (-3.906, 6.24, 4.963)
ob_cube_007_cell_002.location = (-3.934, -0.7348, 3.894)
ob_cube_cell.location = (-2.094, -8.631, 0.5908)
ob_cube_cell_002.location = (3.86, -9.622, 0.2263)
ob_cube_cell_003.location = (1.471, -6.389, 1.423)
ob_cube_cell_004.location = (-3.028, -4.548, 1.846)
ob_cube_cell_005.location = (-1.209, -9.736, 0.1212)
ob_cube_cell_006.location = (3.018, -8.072, 0.928)
ob_cube_cell_001_cell.location = (2.841, -3.3, 2.133)
ob_cube_cell_001_cell_001.location = (1.183, 6.42, 3.895)
ob_cube_cell_001_cell_002.location = (-0.1485, -1.401, 2.259)

# ---- collection membership
col_collection.objects.link(ob_cube_002)
col_collection.objects.link(ob_cube_009)
col_collection.objects.link(ob_cube_001_cell)
col_collection.objects.link(ob_cube_001_cell_001)
col_collection.objects.link(ob_cube_001_cell_002)
col_collection.objects.link(ob_cube_007_cell)
col_collection.objects.link(ob_cube_007_cell_001)
col_collection.objects.link(ob_cube_007_cell_002)
col_collection.objects.link(ob_cube_cell)
col_collection.objects.link(ob_cube_cell_002)
col_collection.objects.link(ob_cube_cell_003)
col_collection.objects.link(ob_cube_cell_004)
col_collection.objects.link(ob_cube_cell_005)
col_collection.objects.link(ob_cube_cell_006)
col_collection.objects.link(ob_cube_cell_001_cell)
col_collection.objects.link(ob_cube_cell_001_cell_001)
col_collection.objects.link(ob_cube_cell_001_cell_002)

# ---- scene / render settings (as saved in the file)
scene.frame_start = 1; scene.frame_end = 250; scene.frame_set(0)
scene.render.engine = 'BLENDER_EEVEE_NEXT'
scene.cycles.use_denoising = False
scene.cycles.samples = 128
scene.cycles.sampling_pattern = 'TABULATED_SOBOL'
scene.cycles.use_adaptive_sampling = False
scene.cycles.use_light_tree = False
scene.eevee.use_gtao = True
scene.view_settings.view_transform = 'Filmic'
bpy.context.view_layer.update()

# ---- added for rendering (the .blend has no active camera and no usable light): camera, sun
cam_auto = bpy.data.cameras.new('AutoCamera')
cam_auto.lens = 50.0
cam_auto.sensor_width = 36.0
cam_auto.clip_end = 1000.0
ob_auto_camera = bpy.data.objects.new('AutoCamera', cam_auto)
scene.collection.objects.link(ob_auto_camera)
ob_auto_camera.location = (22.4664, -26.9363, 23.0948)
ob_auto_camera.rotation_euler = (1.09748, -7.21219e-08, 0.694738)
scene.camera = ob_auto_camera
light_auto_sun = bpy.data.lights.new('AutoSun', 'SUN')
light_auto_sun.energy = 3.0
light_auto_sun.angle = 0.0523599
ob_auto_sun = bpy.data.objects.new('AutoSun', light_auto_sun)
scene.collection.objects.link(ob_auto_sun)
ob_auto_sun.rotation_euler = (0.872665, 0.174533, 0.523599)
bpy.context.view_layer.update()
